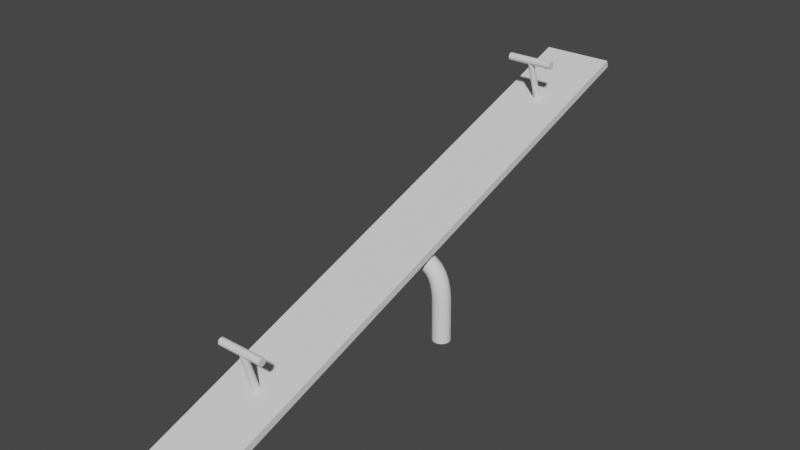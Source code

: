 # Source: SeaSaw.blend  (saved by Blender 3.3.6; exported with 4.5.12 LTS)
import bpy
from mathutils import Matrix  # noqa: F401  (used for matrix-valued properties, if any)

bpy.ops.wm.read_factory_settings(use_empty=True)
scene = bpy.context.scene
scene.name = 'Scene'

# ---- collections
col_collection = bpy.data.collections.new('Collection'); scene.collection.children.link(col_collection)

# ---- node groups
ng_auto_smooth = bpy.data.node_groups.new('Auto Smooth', 'GeometryNodeTree')
_s = ng_auto_smooth.interface.new_socket(name='Geometry', in_out='OUTPUT', socket_type='NodeSocketGeometry')
_s = ng_auto_smooth.interface.new_socket(name='Geometry', in_out='INPUT', socket_type='NodeSocketGeometry')
_s = ng_auto_smooth.interface.new_socket(name='Angle', in_out='INPUT', socket_type='NodeSocketFloat')
_s.subtype = 'ANGLE'
_s.min_value = 0.0
_s.max_value = 3.142
ng_auto_smooth.is_modifier = True
_N = ng_auto_smooth.nodes; _L = ng_auto_smooth.links
n0 = _N.new('NodeGroupOutput'); n0.name = 'Group Output'; n0.location = (480, -100)
n1 = _N.new('NodeGroupInput'); n1.name = 'Group Input'; n1.location = (-420, -300)
n2 = _N.new('NodeGroupInput'); n2.name = 'Group Input.001'; n2.location = (-60, -100)
n3 = _N.new('GeometryNodeSetShadeSmooth'); n3.name = 'Set Shade Smooth'; n3.location = (120, -100)
n3.domain = 'EDGE'
n4 = _N.new('GeometryNodeSetShadeSmooth'); n4.name = 'Set Shade Smooth.001'; n4.location = (300, -100)
n5 = _N.new('GeometryNodeInputMeshEdgeAngle'); n5.name = 'Edge Angle'; n5.location = (-420, -220)
n6 = _N.new('GeometryNodeInputEdgeSmooth'); n6.name = 'Is Edge Smooth'; n6.location = (-60, -160)
n7 = _N.new('GeometryNodeInputShadeSmooth'); n7.name = 'Is Face Smooth'; n7.location = (-240, -340)
n8 = _N.new('FunctionNodeBooleanMath'); n8.name = 'Boolean Math'; n8.location = (-60, -220)
n9 = _N.new('FunctionNodeCompare'); n9.name = 'Compare'; n9.location = (-240, -180)
n9.operation = 'LESS_EQUAL'
_L.new(n5.outputs[0], n9.inputs[0])
_L.new(n4.outputs[0], n0.inputs[0])
_L.new(n1.outputs[1], n9.inputs[1])
_L.new(n9.outputs[0], n8.inputs[0])
_L.new(n7.outputs[0], n8.inputs[1])
_L.new(n2.outputs[0], n3.inputs[0])
_L.new(n6.outputs[0], n3.inputs[1])
_L.new(n3.outputs[0], n4.inputs[0])
_L.new(n8.outputs[0], n3.inputs[2])
n0.is_active_output = True

# ---- world
world_world = bpy.data.worlds.new('World'); scene.world = world_world
world_world.use_nodes = True; world_world.node_tree.nodes.clear()
_N = world_world.node_tree.nodes; _L = world_world.node_tree.links
n0 = _N.new('ShaderNodeOutputWorld'); n0.name = 'World Output'; n0.location = (300, 300)
n1 = _N.new('ShaderNodeBackground'); n1.name = 'Background'; n1.location = (10, 300)
n1.inputs[0].default_value = (0.05088, 0.05088, 0.05088, 1.0)
_L.new(n1.outputs[0], n0.inputs[0])
n0.is_active_output = True
world_world.color = (0.05088, 0.05088, 0.05088)
world_world.use_sun_shadow = False
world_world.sun_shadow_jitter_overblur = 0.0

# ---- meshes
me_cylinder_002 = bpy.data.meshes.new('Cylinder.002')
me_cylinder_002.from_pydata([(0.0007314, 1.006, -0.4128), (0.0007314, 1.006, 1.278), (0.2825, 0.9655, -0.4128), (0.2825, 0.9655, 1.278), (0.5414, 0.8473, -0.4128), (0.5414, 0.8473, 1.278), (0.7565, 0.6609, -0.4128), (0.7565, 0.6609, 1.278), (0.9104, 0.4214, -0.4128), (0.9104, 0.4214, 1.278), (0.9906, 0.1483, -0.4128), (0.9906, 0.1483, 1.278), (0.9906, -0.1363, -0.4128), (0.9906, -0.1363, 1.278), (0.9104, -0.4094, -0.4128), (0.9104, -0.4094, 1.278), (0.7565, -0.6488, -0.4128), (0.7565, -0.6488, 1.278), (0.5414, -0.8352, -0.4128), (0.5414, -0.8352, 1.278), (0.2825, -0.9535, -0.4128), (0.2825, -0.9535, 1.278), (0.0007314, -0.994, -0.4128), (0.0007314, -0.994, 1.278), (-0.281, -0.9535, -0.4128), (-0.281, -0.9535, 1.278), (-0.5399, -0.8352, -0.4128), (-0.5399, -0.8352, 1.278), (-0.755, -0.6488, -0.4128), (-0.755, -0.6488, 1.278), (-0.9089, -0.4094, -0.4128), (-0.9089, -0.4094, 1.278), (-0.9891, -0.1363, -0.4128), (-0.9891, -0.1363, 1.278), (-0.9891, 0.1483, -0.4128), (-0.9891, 0.1483, 1.278), (-0.9089, 0.4214, -0.4128), (-0.9089, 0.4214, 1.278), (-0.755, 0.6609, -0.4128), (-0.755, 0.6609, 1.278), (-0.5399, 0.8473, -0.4128), (-0.5399, 0.8473, 1.278), (-0.281, 0.9655, -0.4128), (-0.281, 0.9655, 1.278), (0.0007314, 1.872, -0.4128), (0.5266, 1.797, -0.4128), (1.01, 1.576, -0.4128), (1.411, 1.228, -0.4128), (1.699, 0.7814, -0.4128), (1.848, 0.2716, -0.4128), (1.848, -0.2596, -0.4128), (1.699, -0.7694, -0.4128), (1.411, -1.216, -0.4128), (1.01, -1.564, -0.4128), (0.5266, -1.785, -0.4128), (0.0007314, -1.86, -0.4128), (-0.5251, -1.785, -0.4128), (-1.008, -1.564, -0.4128), (-1.41, -1.216, -0.4128), (-1.697, -0.7694, -0.4128), (-1.847, -0.2596, -0.4128), (-1.847, 0.2716, -0.4128), (-1.697, 0.7814, -0.4128), (-1.41, 1.228, -0.4128), (-1.008, 1.576, -0.4128), (-0.5251, 1.797, -0.4128), (-0.002194, 1.848, -0.4521), (0.5237, 1.773, -0.4521), (1.007, 1.552, -0.4521), (1.408, 1.204, -0.4521), (1.696, 0.7573, -0.4521), (1.845, 0.2476, -0.4521), (1.845, -0.2837, -0.4521), (1.696, -0.7934, -0.4521), (1.408, -1.24, -0.4521), (1.007, -1.588, -0.4521), (0.5237, -1.809, -0.4521), (-0.002194, -1.885, -0.4521), (-0.528, -1.809, -0.4521), (-1.011, -1.588, -0.4521), (-1.413, -1.24, -0.4521), (-1.7, -0.7934, -0.4521), (-1.85, -0.2837, -0.4521), (-1.85, 0.2476, -0.4521), (-1.7, 0.7573, -0.4521), (-1.413, 1.204, -0.4521), (-1.011, 1.552, -0.4521), (-0.528, 1.773, -0.4521)], [], [(0, 1, 3, 2), (2, 3, 5, 4), (4, 5, 7, 6), (6, 7, 9, 8), (8, 9, 11, 10), (10, 11, 13, 12), (12, 13, 15, 14), (14, 15, 17, 16), (16, 17, 19, 18), (18, 19, 21, 20), (20, 21, 23, 22), (22, 23, 25, 24), (24, 25, 27, 26), (26, 27, 29, 28), (28, 29, 31, 30), (30, 31, 33, 32), (32, 33, 35, 34), (34, 35, 37, 36), (36, 37, 39, 38), (38, 39, 41, 40), (3, 1, 43, 41, 39, 37, 35, 33, 31, 29, 27, 25, 23, 21, 19, 17, 15, 13, 11, 9, 7, 5), (40, 41, 43, 42), (42, 43, 1, 0), (34, 36, 62, 61), (10, 12, 50, 49), (20, 22, 55, 54), (30, 32, 60, 59), (40, 42, 65, 64), (6, 8, 48, 47), (16, 18, 53, 52), (26, 28, 58, 57), (36, 38, 63, 62), (2, 4, 46, 45), (12, 14, 51, 50), (22, 24, 56, 55), (32, 34, 61, 60), (42, 0, 44, 65), (8, 10, 49, 48), (18, 20, 54, 53), (28, 30, 59, 58), (38, 40, 64, 63), (4, 6, 47, 46), (14, 16, 52, 51), (24, 26, 57, 56), (0, 2, 45, 44), (45, 46, 68, 67), (60, 61, 83, 82), (53, 54, 76, 75), (46, 47, 69, 68), (61, 62, 84, 83), (54, 55, 77, 76), (47, 48, 70, 69), (62, 63, 85, 84), (55, 56, 78, 77), (48, 49, 71, 70), (63, 64, 86, 85), (56, 57, 79, 78), (49, 50, 72, 71), (64, 65, 87, 86), (57, 58, 80, 79), (50, 51, 73, 72), (65, 44, 66, 87), (58, 59, 81, 80), (51, 52, 74, 73), (44, 45, 67, 66), (59, 60, 82, 81), (52, 53, 75, 74)])
me_cylinder_002.polygons.foreach_set('use_smooth', [True] * 67)
_uv = me_cylinder_002.uv_layers.new(name='UVMap')
_uv.uv.foreach_set('vector', [1.0, 0.5, 1.0, 1.0, 0.9545, 1.0, 0.9545, 0.5, 0.9545, 0.5, 0.9545, 1.0, 0.9091, 1.0, 0.9091, 0.5, 0.9091, 0.5, 0.9091, 1.0, 0.8636, 1.0, 0.8636, 0.5, 0.8636, 0.5, 0.8636, 1.0, 0.8182, 1.0, 0.8182, 0.5, 0.8182, 0.5, 0.8182, 1.0, 0.7727, 1.0, 0.7727, 0.5, 0.7727, 0.5, 0.7727, 1.0, 0.7273, 1.0, 0.7273, 0.5, 0.7273, 0.5, 0.7273, 1.0, 0.6818, 1.0, 0.6818, 0.5, 0.6818, 0.5, 0.6818, 1.0, 0.6364, 1.0, 0.6364, 0.5, 0.6364, 0.5, 0.6364, 1.0, 0.5909, 1.0, 0.5909, 0.5, 0.5909, 0.5, 0.5909, 1.0, 0.5455, 1.0, 0.5455, 0.5, 0.5455, 0.5, 0.5455, 1.0, 0.5, 1.0, 0.5, 0.5, 0.5, 0.5, 0.5, 1.0, 0.4545, 1.0, 0.4545, 0.5, 0.4545, 0.5, 0.4545, 1.0, 0.4091, 1.0, 0.4091, 0.5, 0.4091, 0.5, 0.4091, 1.0, 0.3636, 1.0, 0.3636, 0.5, 0.3636, 0.5, 0.3636, 1.0, 0.3182, 1.0, 0.3182, 0.5, 0.3182, 0.5, 0.3182, 1.0, 0.2727, 1.0, 0.2727, 0.5, 0.2727, 0.5, 0.2727, 1.0, 0.2273, 1.0, 0.2273, 0.5, 0.2273, 0.5, 0.2273, 1.0, 0.1818, 1.0, 0.1818, 0.5, 0.1818, 0.5, 0.1818, 1.0, 0.1364, 1.0, 0.1364, 0.5, 0.1364, 0.5, 0.1364, 1.0, 0.09091, 1.0, 0.09091, 0.5, 0.3176, 0.4803, 0.25, 0.49, 0.1824, 0.4803, 0.1202, 0.4519, 0.06862, 0.4072, 0.03169, 0.3497, 0.01244, 0.2842, 0.01244, 0.2158, 0.03169, 0.1503, 0.06862, 0.09283, 0.1202, 0.0481, 0.1824, 0.01972, 0.25, 0.01, 0.3176, 0.01972, 0.3798, 0.0481, 0.4314, 0.09283, 0.4683, 0.1503, 0.4876, 0.2158, 0.4876, 0.2842, 0.4683, 0.3497, 0.4314, 0.4072, 0.3798, 0.4519, 0.09091, 0.5, 0.09091, 1.0, 0.04545, 1.0, 0.04545, 0.5, 0.04545, 0.5, 0.04545, 1.0, -2.682e-07, 1.0, -2.682e-07, 0.5, 0.2273, 0.5, 0.1818, 0.5, 0.1818, 0.5, 0.2273, 0.5, 0.7727, 0.5, 0.7273, 0.5, 0.7273, 0.5, 0.7727, 0.5, 0.5455, 0.5, 0.5, 0.5, 0.5, 0.5, 0.5455, 0.5, 0.3182, 0.5, 0.2727, 0.5, 0.2727, 0.5, 0.3182, 0.5, 0.09091, 0.5, 0.04545, 0.5, 0.04545, 0.5, 0.09091, 0.5, 0.8636, 0.5, 0.8182, 0.5, 0.8182, 0.5, 0.8636, 0.5, 0.6364, 0.5, 0.5909, 0.5, 0.5909, 0.5, 0.6364, 0.5, 0.4091, 0.5, 0.3636, 0.5, 0.3636, 0.5, 0.4091, 0.5, 0.1818, 0.5, 0.1364, 0.5, 0.1364, 0.5, 0.1818, 0.5, 0.9545, 0.5, 0.9091, 0.5, 0.9091, 0.5, 0.9545, 0.5, 0.7273, 0.5, 0.6818, 0.5, 0.6818, 0.5, 0.7273, 0.5, 0.5, 0.5, 0.4545, 0.5, 0.4545, 0.5, 0.5, 0.5, 0.2727, 0.5, 0.2273, 0.5, 0.2273, 0.5, 0.2727, 0.5, 0.04545, 0.5, -2.682e-07, 0.5, -2.682e-07, 0.5, 0.04545, 0.5, 0.8182, 0.5, 0.7727, 0.5, 0.7727, 0.5, 0.8182, 0.5, 0.5909, 0.5, 0.5455, 0.5, 0.5455, 0.5, 0.5909, 0.5, 0.3636, 0.5, 0.3182, 0.5, 0.3182, 0.5, 0.3636, 0.5, 0.1364, 0.5, 0.09091, 0.5, 0.09091, 0.5, 0.1364, 0.5, 0.9091, 0.5, 0.8636, 0.5, 0.8636, 0.5, 0.9091, 0.5, 0.6818, 0.5, 0.6364, 0.5, 0.6364, 0.5, 0.6818, 0.5, 0.4545, 0.5, 0.4091, 0.5, 0.4091, 0.5, 0.4545, 0.5, 1.0, 0.5, 0.9545, 0.5, 0.9545, 0.5, 1.0, 0.5, 0.9545, 0.5, 0.9091, 0.5, 0.9091, 0.5, 0.9545, 0.5, 0.2727, 0.5, 0.2273, 0.5, 0.2273, 0.5, 0.2727, 0.5, 0.5909, 0.5, 0.5455, 0.5, 0.5455, 0.5, 0.5909, 0.5, 0.9091, 0.5, 0.8636, 0.5, 0.8636, 0.5, 0.9091, 0.5, 0.2273, 0.5, 0.1818, 0.5, 0.1818, 0.5, 0.2273, 0.5, 0.5455, 0.5, 0.5, 0.5, 0.5, 0.5, 0.5455, 0.5, 0.8636, 0.5, 0.8182, 0.5, 0.8182, 0.5, 0.8636, 0.5, 0.1818, 0.5, 0.1364, 0.5, 0.1364, 0.5, 0.1818, 0.5, 0.5, 0.5, 0.4545, 0.5, 0.4545, 0.5, 0.5, 0.5, 0.8182, 0.5, 0.7727, 0.5, 0.7727, 0.5, 0.8182, 0.5, 0.1364, 0.5, 0.09091, 0.5, 0.09091, 0.5, 0.1364, 0.5, 0.4545, 0.5, 0.4091, 0.5, 0.4091, 0.5, 0.4545, 0.5, 0.7727, 0.5, 0.7273, 0.5, 0.7273, 0.5, 0.7727, 0.5, 0.09091, 0.5, 0.04545, 0.5, 0.04545, 0.5, 0.09091, 0.5, 0.4091, 0.5, 0.3636, 0.5, 0.3636, 0.5, 0.4091, 0.5, 0.7273, 0.5, 0.6818, 0.5, 0.6818, 0.5, 0.7273, 0.5, 0.04545, 0.5, -2.682e-07, 0.5, -2.682e-07, 0.5, 0.04545, 0.5, 0.3636, 0.5, 0.3182, 0.5, 0.3182, 0.5, 0.3636, 0.5, 0.6818, 0.5, 0.6364, 0.5, 0.6364, 0.5, 0.6818, 0.5, 1.0, 0.5, 0.9545, 0.5, 0.9545, 0.5, 1.0, 0.5, 0.3182, 0.5, 0.2727, 0.5, 0.2727, 0.5, 0.3182, 0.5, 0.6364, 0.5, 0.5909, 0.5, 0.5909, 0.5, 0.6364, 0.5])
me_cylinder_002.update()
me_cylinder_003 = bpy.data.meshes.new('Cylinder.003')
me_cylinder_003.from_pydata([(-1.219e-08, 1.0, -1.0), (-1.219e-08, 1.0, 1.0), (0.2817, 0.9595, -1.0), (0.2817, 0.9595, 1.0), (0.5406, 0.8413, -1.0), (0.5406, 0.8413, 1.0), (0.7557, 0.6549, -1.0), (0.7557, 0.6549, 1.0), (0.9096, 0.4154, -1.0), (0.9096, 0.4154, 1.0), (0.9898, 0.1423, -1.0), (0.9898, 0.1423, 1.0), (0.9898, -0.1423, -1.0), (0.9898, -0.1423, 1.0), (0.9096, -0.4154, -1.0), (0.9096, -0.4154, 1.0), (0.7557, -0.6549, -1.0), (0.7557, -0.6549, 1.0), (0.5406, -0.8413, -1.0), (0.5406, -0.8413, 1.0), (0.2817, -0.9595, -1.0), (0.2817, -0.9595, 1.0), (-1.219e-08, -1.0, -1.0), (-1.219e-08, -1.0, 1.0), (-0.2817, -0.9595, -1.0), (-0.2817, -0.9595, 1.0), (-0.5406, -0.8413, -1.0), (-0.5406, -0.8413, 1.0), (-0.7557, -0.6549, -1.0), (-0.7557, -0.6549, 1.0), (-0.9096, -0.4154, -1.0), (-0.9096, -0.4154, 1.0), (-0.9898, -0.1423, -1.0), (-0.9898, -0.1423, 1.0), (-0.9898, 0.1423, -1.0), (-0.9898, 0.1423, 1.0), (-0.9096, 0.4154, -1.0), (-0.9096, 0.4154, 1.0), (-0.7557, 0.6549, -1.0), (-0.7557, 0.6549, 1.0), (-0.5406, 0.8413, -1.0), (-0.5406, 0.8413, 1.0), (-0.2817, 0.9595, -1.0), (-0.2817, 0.9595, 1.0)], [], [(0, 1, 3, 2), (2, 3, 5, 4), (4, 5, 7, 6), (6, 7, 9, 8), (8, 9, 11, 10), (10, 11, 13, 12), (12, 13, 15, 14), (14, 15, 17, 16), (16, 17, 19, 18), (18, 19, 21, 20), (20, 21, 23, 22), (22, 23, 25, 24), (24, 25, 27, 26), (26, 27, 29, 28), (28, 29, 31, 30), (30, 31, 33, 32), (32, 33, 35, 34), (34, 35, 37, 36), (36, 37, 39, 38), (38, 39, 41, 40), (3, 1, 43, 41, 39, 37, 35, 33, 31, 29, 27, 25, 23, 21, 19, 17, 15, 13, 11, 9, 7, 5), (40, 41, 43, 42), (42, 43, 1, 0), (0, 2, 4, 6, 8, 10, 12, 14, 16, 18, 20, 22, 24, 26, 28, 30, 32, 34, 36, 38, 40, 42)])
me_cylinder_003.polygons.foreach_set('use_smooth', [True] * 24)
_uv = me_cylinder_003.uv_layers.new(name='UVMap')
_uv.uv.foreach_set('vector', [1.0, 0.5, 1.0, 1.0, 0.9545, 1.0, 0.9545, 0.5, 0.9545, 0.5, 0.9545, 1.0, 0.9091, 1.0, 0.9091, 0.5, 0.9091, 0.5, 0.9091, 1.0, 0.8636, 1.0, 0.8636, 0.5, 0.8636, 0.5, 0.8636, 1.0, 0.8182, 1.0, 0.8182, 0.5, 0.8182, 0.5, 0.8182, 1.0, 0.7727, 1.0, 0.7727, 0.5, 0.7727, 0.5, 0.7727, 1.0, 0.7273, 1.0, 0.7273, 0.5, 0.7273, 0.5, 0.7273, 1.0, 0.6818, 1.0, 0.6818, 0.5, 0.6818, 0.5, 0.6818, 1.0, 0.6364, 1.0, 0.6364, 0.5, 0.6364, 0.5, 0.6364, 1.0, 0.5909, 1.0, 0.5909, 0.5, 0.5909, 0.5, 0.5909, 1.0, 0.5455, 1.0, 0.5455, 0.5, 0.5455, 0.5, 0.5455, 1.0, 0.5, 1.0, 0.5, 0.5, 0.5, 0.5, 0.5, 1.0, 0.4545, 1.0, 0.4545, 0.5, 0.4545, 0.5, 0.4545, 1.0, 0.4091, 1.0, 0.4091, 0.5, 0.4091, 0.5, 0.4091, 1.0, 0.3636, 1.0, 0.3636, 0.5, 0.3636, 0.5, 0.3636, 1.0, 0.3182, 1.0, 0.3182, 0.5, 0.3182, 0.5, 0.3182, 1.0, 0.2727, 1.0, 0.2727, 0.5, 0.2727, 0.5, 0.2727, 1.0, 0.2273, 1.0, 0.2273, 0.5, 0.2273, 0.5, 0.2273, 1.0, 0.1818, 1.0, 0.1818, 0.5, 0.1818, 0.5, 0.1818, 1.0, 0.1364, 1.0, 0.1364, 0.5, 0.1364, 0.5, 0.1364, 1.0, 0.09091, 1.0, 0.09091, 0.5, 0.3176, 0.4803, 0.25, 0.49, 0.1824, 0.4803, 0.1202, 0.4519, 0.06862, 0.4072, 0.03169, 0.3497, 0.01244, 0.2842, 0.01244, 0.2158, 0.03169, 0.1503, 0.06862, 0.09283, 0.1202, 0.0481, 0.1824, 0.01972, 0.25, 0.01, 0.3176, 0.01972, 0.3798, 0.0481, 0.4314, 0.09283, 0.4683, 0.1503, 0.4876, 0.2158, 0.4876, 0.2842, 0.4683, 0.3497, 0.4314, 0.4072, 0.3798, 0.4519, 0.09091, 0.5, 0.09091, 1.0, 0.04545, 1.0, 0.04545, 0.5, 0.04545, 0.5, 0.04545, 1.0, -2.682e-07, 1.0, -2.682e-07, 0.5, 0.75, 0.49, 0.8176, 0.4803, 0.8798, 0.4519, 0.9314, 0.4072, 0.9683, 0.3497, 0.9876, 0.2842, 0.9876, 0.2158, 0.9683, 0.1503, 0.9314, 0.09283, 0.8798, 0.0481, 0.8176, 0.01972, 0.75, 0.01, 0.6824, 0.01972, 0.6202, 0.0481, 0.5686, 0.09283, 0.5317, 0.1503, 0.5124, 0.2158, 0.5124, 0.2842, 0.5317, 0.3497, 0.5686, 0.4072, 0.6202, 0.4519, 0.6824, 0.4803])
me_cylinder_003.update()
me_cylinder_006 = bpy.data.meshes.new('Cylinder.006')
me_cylinder_006.from_pydata([(0.0007314, 1.006, -0.4128), (0.0007314, 1.006, 1.278), (0.2825, 0.9655, -0.4128), (0.2825, 0.9655, 1.278), (0.5414, 0.8473, -0.4128), (0.5414, 0.8473, 1.278), (0.7565, 0.6609, -0.4128), (0.7565, 0.6609, 1.278), (0.9104, 0.4214, -0.4128), (0.9104, 0.4214, 1.278), (0.9906, 0.1483, -0.4128), (0.9906, 0.1483, 1.278), (0.9906, -0.1363, -0.4128), (0.9906, -0.1363, 1.278), (0.9104, -0.4094, -0.4128), (0.9104, -0.4094, 1.278), (0.7565, -0.6488, -0.4128), (0.7565, -0.6488, 1.278), (0.5414, -0.8352, -0.4128), (0.5414, -0.8352, 1.278), (0.2825, -0.9535, -0.4128), (0.2825, -0.9535, 1.278), (0.0007314, -0.994, -0.4128), (0.0007314, -0.994, 1.278), (-0.281, -0.9535, -0.4128), (-0.281, -0.9535, 1.278), (-0.5399, -0.8352, -0.4128), (-0.5399, -0.8352, 1.278), (-0.755, -0.6488, -0.4128), (-0.755, -0.6488, 1.278), (-0.9089, -0.4094, -0.4128), (-0.9089, -0.4094, 1.278), (-0.9891, -0.1363, -0.4128), (-0.9891, -0.1363, 1.278), (-0.9891, 0.1483, -0.4128), (-0.9891, 0.1483, 1.278), (-0.9089, 0.4214, -0.4128), (-0.9089, 0.4214, 1.278), (-0.755, 0.6609, -0.4128), (-0.755, 0.6609, 1.278), (-0.5399, 0.8473, -0.4128), (-0.5399, 0.8473, 1.278), (-0.281, 0.9655, -0.4128), (-0.281, 0.9655, 1.278), (0.0007314, 1.872, -0.4128), (0.5266, 1.797, -0.4128), (1.01, 1.576, -0.4128), (1.411, 1.228, -0.4128), (1.699, 0.7814, -0.4128), (1.848, 0.2716, -0.4128), (1.848, -0.2596, -0.4128), (1.699, -0.7694, -0.4128), (1.411, -1.216, -0.4128), (1.01, -1.564, -0.4128), (0.5266, -1.785, -0.4128), (0.0007314, -1.86, -0.4128), (-0.5251, -1.785, -0.4128), (-1.008, -1.564, -0.4128), (-1.41, -1.216, -0.4128), (-1.697, -0.7694, -0.4128), (-1.847, -0.2596, -0.4128), (-1.847, 0.2716, -0.4128), (-1.697, 0.7814, -0.4128), (-1.41, 1.228, -0.4128), (-1.008, 1.576, -0.4128), (-0.5251, 1.797, -0.4128), (-0.002194, 1.848, -0.4521), (0.5237, 1.773, -0.4521), (1.007, 1.552, -0.4521), (1.408, 1.204, -0.4521), (1.696, 0.7573, -0.4521), (1.845, 0.2476, -0.4521), (1.845, -0.2837, -0.4521), (1.696, -0.7934, -0.4521), (1.408, -1.24, -0.4521), (1.007, -1.588, -0.4521), (0.5237, -1.809, -0.4521), (-0.002194, -1.885, -0.4521), (-0.528, -1.809, -0.4521), (-1.011, -1.588, -0.4521), (-1.413, -1.24, -0.4521), (-1.7, -0.7934, -0.4521), (-1.85, -0.2837, -0.4521), (-1.85, 0.2476, -0.4521), (-1.7, 0.7573, -0.4521), (-1.413, 1.204, -0.4521), (-1.011, 1.552, -0.4521), (-0.528, 1.773, -0.4521)], [], [(0, 1, 3, 2), (2, 3, 5, 4), (4, 5, 7, 6), (6, 7, 9, 8), (8, 9, 11, 10), (10, 11, 13, 12), (12, 13, 15, 14), (14, 15, 17, 16), (16, 17, 19, 18), (18, 19, 21, 20), (20, 21, 23, 22), (22, 23, 25, 24), (24, 25, 27, 26), (26, 27, 29, 28), (28, 29, 31, 30), (30, 31, 33, 32), (32, 33, 35, 34), (34, 35, 37, 36), (36, 37, 39, 38), (38, 39, 41, 40), (3, 1, 43, 41, 39, 37, 35, 33, 31, 29, 27, 25, 23, 21, 19, 17, 15, 13, 11, 9, 7, 5), (40, 41, 43, 42), (42, 43, 1, 0), (34, 36, 62, 61), (10, 12, 50, 49), (20, 22, 55, 54), (30, 32, 60, 59), (40, 42, 65, 64), (6, 8, 48, 47), (16, 18, 53, 52), (26, 28, 58, 57), (36, 38, 63, 62), (2, 4, 46, 45), (12, 14, 51, 50), (22, 24, 56, 55), (32, 34, 61, 60), (42, 0, 44, 65), (8, 10, 49, 48), (18, 20, 54, 53), (28, 30, 59, 58), (38, 40, 64, 63), (4, 6, 47, 46), (14, 16, 52, 51), (24, 26, 57, 56), (0, 2, 45, 44), (45, 46, 68, 67), (60, 61, 83, 82), (53, 54, 76, 75), (46, 47, 69, 68), (61, 62, 84, 83), (54, 55, 77, 76), (47, 48, 70, 69), (62, 63, 85, 84), (55, 56, 78, 77), (48, 49, 71, 70), (63, 64, 86, 85), (56, 57, 79, 78), (49, 50, 72, 71), (64, 65, 87, 86), (57, 58, 80, 79), (50, 51, 73, 72), (65, 44, 66, 87), (58, 59, 81, 80), (51, 52, 74, 73), (44, 45, 67, 66), (59, 60, 82, 81), (52, 53, 75, 74)])
me_cylinder_006.polygons.foreach_set('use_smooth', [True] * 67)
_uv = me_cylinder_006.uv_layers.new(name='UVMap')
_uv.uv.foreach_set('vector', [1.0, 0.5, 1.0, 1.0, 0.9545, 1.0, 0.9545, 0.5, 0.9545, 0.5, 0.9545, 1.0, 0.9091, 1.0, 0.9091, 0.5, 0.9091, 0.5, 0.9091, 1.0, 0.8636, 1.0, 0.8636, 0.5, 0.8636, 0.5, 0.8636, 1.0, 0.8182, 1.0, 0.8182, 0.5, 0.8182, 0.5, 0.8182, 1.0, 0.7727, 1.0, 0.7727, 0.5, 0.7727, 0.5, 0.7727, 1.0, 0.7273, 1.0, 0.7273, 0.5, 0.7273, 0.5, 0.7273, 1.0, 0.6818, 1.0, 0.6818, 0.5, 0.6818, 0.5, 0.6818, 1.0, 0.6364, 1.0, 0.6364, 0.5, 0.6364, 0.5, 0.6364, 1.0, 0.5909, 1.0, 0.5909, 0.5, 0.5909, 0.5, 0.5909, 1.0, 0.5455, 1.0, 0.5455, 0.5, 0.5455, 0.5, 0.5455, 1.0, 0.5, 1.0, 0.5, 0.5, 0.5, 0.5, 0.5, 1.0, 0.4545, 1.0, 0.4545, 0.5, 0.4545, 0.5, 0.4545, 1.0, 0.4091, 1.0, 0.4091, 0.5, 0.4091, 0.5, 0.4091, 1.0, 0.3636, 1.0, 0.3636, 0.5, 0.3636, 0.5, 0.3636, 1.0, 0.3182, 1.0, 0.3182, 0.5, 0.3182, 0.5, 0.3182, 1.0, 0.2727, 1.0, 0.2727, 0.5, 0.2727, 0.5, 0.2727, 1.0, 0.2273, 1.0, 0.2273, 0.5, 0.2273, 0.5, 0.2273, 1.0, 0.1818, 1.0, 0.1818, 0.5, 0.1818, 0.5, 0.1818, 1.0, 0.1364, 1.0, 0.1364, 0.5, 0.1364, 0.5, 0.1364, 1.0, 0.09091, 1.0, 0.09091, 0.5, 0.3176, 0.4803, 0.25, 0.49, 0.1824, 0.4803, 0.1202, 0.4519, 0.06862, 0.4072, 0.03169, 0.3497, 0.01244, 0.2842, 0.01244, 0.2158, 0.03169, 0.1503, 0.06862, 0.09283, 0.1202, 0.0481, 0.1824, 0.01972, 0.25, 0.01, 0.3176, 0.01972, 0.3798, 0.0481, 0.4314, 0.09283, 0.4683, 0.1503, 0.4876, 0.2158, 0.4876, 0.2842, 0.4683, 0.3497, 0.4314, 0.4072, 0.3798, 0.4519, 0.09091, 0.5, 0.09091, 1.0, 0.04545, 1.0, 0.04545, 0.5, 0.04545, 0.5, 0.04545, 1.0, -2.682e-07, 1.0, -2.682e-07, 0.5, 0.2273, 0.5, 0.1818, 0.5, 0.1818, 0.5, 0.2273, 0.5, 0.7727, 0.5, 0.7273, 0.5, 0.7273, 0.5, 0.7727, 0.5, 0.5455, 0.5, 0.5, 0.5, 0.5, 0.5, 0.5455, 0.5, 0.3182, 0.5, 0.2727, 0.5, 0.2727, 0.5, 0.3182, 0.5, 0.09091, 0.5, 0.04545, 0.5, 0.04545, 0.5, 0.09091, 0.5, 0.8636, 0.5, 0.8182, 0.5, 0.8182, 0.5, 0.8636, 0.5, 0.6364, 0.5, 0.5909, 0.5, 0.5909, 0.5, 0.6364, 0.5, 0.4091, 0.5, 0.3636, 0.5, 0.3636, 0.5, 0.4091, 0.5, 0.1818, 0.5, 0.1364, 0.5, 0.1364, 0.5, 0.1818, 0.5, 0.9545, 0.5, 0.9091, 0.5, 0.9091, 0.5, 0.9545, 0.5, 0.7273, 0.5, 0.6818, 0.5, 0.6818, 0.5, 0.7273, 0.5, 0.5, 0.5, 0.4545, 0.5, 0.4545, 0.5, 0.5, 0.5, 0.2727, 0.5, 0.2273, 0.5, 0.2273, 0.5, 0.2727, 0.5, 0.04545, 0.5, -2.682e-07, 0.5, -2.682e-07, 0.5, 0.04545, 0.5, 0.8182, 0.5, 0.7727, 0.5, 0.7727, 0.5, 0.8182, 0.5, 0.5909, 0.5, 0.5455, 0.5, 0.5455, 0.5, 0.5909, 0.5, 0.3636, 0.5, 0.3182, 0.5, 0.3182, 0.5, 0.3636, 0.5, 0.1364, 0.5, 0.09091, 0.5, 0.09091, 0.5, 0.1364, 0.5, 0.9091, 0.5, 0.8636, 0.5, 0.8636, 0.5, 0.9091, 0.5, 0.6818, 0.5, 0.6364, 0.5, 0.6364, 0.5, 0.6818, 0.5, 0.4545, 0.5, 0.4091, 0.5, 0.4091, 0.5, 0.4545, 0.5, 1.0, 0.5, 0.9545, 0.5, 0.9545, 0.5, 1.0, 0.5, 0.9545, 0.5, 0.9091, 0.5, 0.9091, 0.5, 0.9545, 0.5, 0.2727, 0.5, 0.2273, 0.5, 0.2273, 0.5, 0.2727, 0.5, 0.5909, 0.5, 0.5455, 0.5, 0.5455, 0.5, 0.5909, 0.5, 0.9091, 0.5, 0.8636, 0.5, 0.8636, 0.5, 0.9091, 0.5, 0.2273, 0.5, 0.1818, 0.5, 0.1818, 0.5, 0.2273, 0.5, 0.5455, 0.5, 0.5, 0.5, 0.5, 0.5, 0.5455, 0.5, 0.8636, 0.5, 0.8182, 0.5, 0.8182, 0.5, 0.8636, 0.5, 0.1818, 0.5, 0.1364, 0.5, 0.1364, 0.5, 0.1818, 0.5, 0.5, 0.5, 0.4545, 0.5, 0.4545, 0.5, 0.5, 0.5, 0.8182, 0.5, 0.7727, 0.5, 0.7727, 0.5, 0.8182, 0.5, 0.1364, 0.5, 0.09091, 0.5, 0.09091, 0.5, 0.1364, 0.5, 0.4545, 0.5, 0.4091, 0.5, 0.4091, 0.5, 0.4545, 0.5, 0.7727, 0.5, 0.7273, 0.5, 0.7273, 0.5, 0.7727, 0.5, 0.09091, 0.5, 0.04545, 0.5, 0.04545, 0.5, 0.09091, 0.5, 0.4091, 0.5, 0.3636, 0.5, 0.3636, 0.5, 0.4091, 0.5, 0.7273, 0.5, 0.6818, 0.5, 0.6818, 0.5, 0.7273, 0.5, 0.04545, 0.5, -2.682e-07, 0.5, -2.682e-07, 0.5, 0.04545, 0.5, 0.3636, 0.5, 0.3182, 0.5, 0.3182, 0.5, 0.3636, 0.5, 0.6818, 0.5, 0.6364, 0.5, 0.6364, 0.5, 0.6818, 0.5, 1.0, 0.5, 0.9545, 0.5, 0.9545, 0.5, 1.0, 0.5, 0.3182, 0.5, 0.2727, 0.5, 0.2727, 0.5, 0.3182, 0.5, 0.6364, 0.5, 0.5909, 0.5, 0.5909, 0.5, 0.6364, 0.5])
me_cylinder_006.update()
me_cylinder_007 = bpy.data.meshes.new('Cylinder.007')
me_cylinder_007.from_pydata([(-1.219e-08, 1.0, -1.0), (-1.219e-08, 1.0, 1.0), (0.2817, 0.9595, -1.0), (0.2817, 0.9595, 1.0), (0.5406, 0.8413, -1.0), (0.5406, 0.8413, 1.0), (0.7557, 0.6549, -1.0), (0.7557, 0.6549, 1.0), (0.9096, 0.4154, -1.0), (0.9096, 0.4154, 1.0), (0.9898, 0.1423, -1.0), (0.9898, 0.1423, 1.0), (0.9898, -0.1423, -1.0), (0.9898, -0.1423, 1.0), (0.9096, -0.4154, -1.0), (0.9096, -0.4154, 1.0), (0.7557, -0.6549, -1.0), (0.7557, -0.6549, 1.0), (0.5406, -0.8413, -1.0), (0.5406, -0.8413, 1.0), (0.2817, -0.9595, -1.0), (0.2817, -0.9595, 1.0), (-1.219e-08, -1.0, -1.0), (-1.219e-08, -1.0, 1.0), (-0.2817, -0.9595, -1.0), (-0.2817, -0.9595, 1.0), (-0.5406, -0.8413, -1.0), (-0.5406, -0.8413, 1.0), (-0.7557, -0.6549, -1.0), (-0.7557, -0.6549, 1.0), (-0.9096, -0.4154, -1.0), (-0.9096, -0.4154, 1.0), (-0.9898, -0.1423, -1.0), (-0.9898, -0.1423, 1.0), (-0.9898, 0.1423, -1.0), (-0.9898, 0.1423, 1.0), (-0.9096, 0.4154, -1.0), (-0.9096, 0.4154, 1.0), (-0.7557, 0.6549, -1.0), (-0.7557, 0.6549, 1.0), (-0.5406, 0.8413, -1.0), (-0.5406, 0.8413, 1.0), (-0.2817, 0.9595, -1.0), (-0.2817, 0.9595, 1.0)], [], [(0, 1, 3, 2), (2, 3, 5, 4), (4, 5, 7, 6), (6, 7, 9, 8), (8, 9, 11, 10), (10, 11, 13, 12), (12, 13, 15, 14), (14, 15, 17, 16), (16, 17, 19, 18), (18, 19, 21, 20), (20, 21, 23, 22), (22, 23, 25, 24), (24, 25, 27, 26), (26, 27, 29, 28), (28, 29, 31, 30), (30, 31, 33, 32), (32, 33, 35, 34), (34, 35, 37, 36), (36, 37, 39, 38), (38, 39, 41, 40), (3, 1, 43, 41, 39, 37, 35, 33, 31, 29, 27, 25, 23, 21, 19, 17, 15, 13, 11, 9, 7, 5), (40, 41, 43, 42), (42, 43, 1, 0), (0, 2, 4, 6, 8, 10, 12, 14, 16, 18, 20, 22, 24, 26, 28, 30, 32, 34, 36, 38, 40, 42)])
me_cylinder_007.polygons.foreach_set('use_smooth', [True] * 24)
_uv = me_cylinder_007.uv_layers.new(name='UVMap')
_uv.uv.foreach_set('vector', [1.0, 0.5, 1.0, 1.0, 0.9545, 1.0, 0.9545, 0.5, 0.9545, 0.5, 0.9545, 1.0, 0.9091, 1.0, 0.9091, 0.5, 0.9091, 0.5, 0.9091, 1.0, 0.8636, 1.0, 0.8636, 0.5, 0.8636, 0.5, 0.8636, 1.0, 0.8182, 1.0, 0.8182, 0.5, 0.8182, 0.5, 0.8182, 1.0, 0.7727, 1.0, 0.7727, 0.5, 0.7727, 0.5, 0.7727, 1.0, 0.7273, 1.0, 0.7273, 0.5, 0.7273, 0.5, 0.7273, 1.0, 0.6818, 1.0, 0.6818, 0.5, 0.6818, 0.5, 0.6818, 1.0, 0.6364, 1.0, 0.6364, 0.5, 0.6364, 0.5, 0.6364, 1.0, 0.5909, 1.0, 0.5909, 0.5, 0.5909, 0.5, 0.5909, 1.0, 0.5455, 1.0, 0.5455, 0.5, 0.5455, 0.5, 0.5455, 1.0, 0.5, 1.0, 0.5, 0.5, 0.5, 0.5, 0.5, 1.0, 0.4545, 1.0, 0.4545, 0.5, 0.4545, 0.5, 0.4545, 1.0, 0.4091, 1.0, 0.4091, 0.5, 0.4091, 0.5, 0.4091, 1.0, 0.3636, 1.0, 0.3636, 0.5, 0.3636, 0.5, 0.3636, 1.0, 0.3182, 1.0, 0.3182, 0.5, 0.3182, 0.5, 0.3182, 1.0, 0.2727, 1.0, 0.2727, 0.5, 0.2727, 0.5, 0.2727, 1.0, 0.2273, 1.0, 0.2273, 0.5, 0.2273, 0.5, 0.2273, 1.0, 0.1818, 1.0, 0.1818, 0.5, 0.1818, 0.5, 0.1818, 1.0, 0.1364, 1.0, 0.1364, 0.5, 0.1364, 0.5, 0.1364, 1.0, 0.09091, 1.0, 0.09091, 0.5, 0.3176, 0.4803, 0.25, 0.49, 0.1824, 0.4803, 0.1202, 0.4519, 0.06862, 0.4072, 0.03169, 0.3497, 0.01244, 0.2842, 0.01244, 0.2158, 0.03169, 0.1503, 0.06862, 0.09283, 0.1202, 0.0481, 0.1824, 0.01972, 0.25, 0.01, 0.3176, 0.01972, 0.3798, 0.0481, 0.4314, 0.09283, 0.4683, 0.1503, 0.4876, 0.2158, 0.4876, 0.2842, 0.4683, 0.3497, 0.4314, 0.4072, 0.3798, 0.4519, 0.09091, 0.5, 0.09091, 1.0, 0.04545, 1.0, 0.04545, 0.5, 0.04545, 0.5, 0.04545, 1.0, -2.682e-07, 1.0, -2.682e-07, 0.5, 0.75, 0.49, 0.8176, 0.4803, 0.8798, 0.4519, 0.9314, 0.4072, 0.9683, 0.3497, 0.9876, 0.2842, 0.9876, 0.2158, 0.9683, 0.1503, 0.9314, 0.09283, 0.8798, 0.0481, 0.8176, 0.01972, 0.75, 0.01, 0.6824, 0.01972, 0.6202, 0.0481, 0.5686, 0.09283, 0.5317, 0.1503, 0.5124, 0.2158, 0.5124, 0.2842, 0.5317, 0.3497, 0.5686, 0.4072, 0.6202, 0.4519, 0.6824, 0.4803])
me_cylinder_007.update()
me_beziercurve_001 = bpy.data.meshes.new('BezierCurve.001')
me_beziercurve_001.from_pydata([(-0.2784, 0.2054, -1.806e-07), (-0.2744, 0.2052, -0.02813), (-0.2626, 0.2046, -0.05398), (-0.244, 0.2037, -0.07546), (-0.2201, 0.2025, -0.09082), (-0.1929, 0.2011, -0.09883), (-0.1645, 0.1997, -0.09883), (-0.1373, 0.1983, -0.09082), (-0.1134, 0.1971, -0.07546), (-0.09482, 0.1962, -0.05398), (-0.08303, 0.1956, -0.02813), (-0.07899, 0.1954, 8.765e-08), (-0.08303, 0.1956, 0.02813), (-0.09482, 0.1962, 0.05398), (-0.1134, 0.1971, 0.07546), (-0.1373, 0.1983, 0.09082), (-0.1645, 0.1997, 0.09883), (-0.1929, 0.2011, 0.09883), (-0.2201, 0.2025, 0.09082), (-0.244, 0.2037, 0.07546), (-0.2626, 0.2046, 0.05398), (-0.2744, 0.2052, 0.02813), (-0.265, 0.2047, 0.02536), (-0.2543, 0.2042, 0.04866), (-0.2376, 0.2033, 0.06802), (-0.2161, 0.2023, 0.08187), (-0.1915, 0.201, 0.08908), (-0.1659, 0.1998, 0.08908), (-0.1414, 0.1985, 0.08187), (-0.1198, 0.1975, 0.06802), (-0.1031, 0.1966, 0.04866), (-0.09246, 0.1961, 0.02536), (-0.08882, 0.1959, 7.629e-08), (-0.09246, 0.1961, -0.02536), (-0.1031, 0.1966, -0.04866), (-0.1198, 0.1975, -0.06802), (-0.1414, 0.1985, -0.08187), (-0.1659, 0.1998, -0.08908), (-0.1915, 0.201, -0.08908), (-0.216, 0.2023, -0.08187), (-0.2376, 0.2033, -0.06802), (-0.2543, 0.2042, -0.04866), (-0.265, 0.2047, -0.02536), (-0.2686, 0.2049, -1.655e-07), (-0.2522, 0.3001, 0.02536), (-0.2419, 0.2976, 0.04866), (-0.2256, 0.2936, 0.06802), (-0.2047, 0.2884, 0.08187), (-0.1808, 0.2825, 0.08908), (-0.1559, 0.2764, 0.08908), (-0.1321, 0.2705, 0.08187), (-0.1111, 0.2654, 0.06802), (-0.09484, 0.2614, 0.04866), (-0.08451, 0.2588, 0.02536), (-0.08097, 0.258, 8.256e-08), (-0.08451, 0.2588, -0.02536), (-0.09484, 0.2614, -0.04866), (-0.1111, 0.2654, -0.06802), (-0.1321, 0.2705, -0.08187), (-0.1559, 0.2764, -0.08908), (-0.1808, 0.2825, -0.08908), (-0.2047, 0.2884, -0.08187), (-0.2256, 0.2936, -0.06802), (-0.2419, 0.2976, -0.04866), (-0.2522, 0.3001, -0.02536), (-0.2557, 0.301, -1.577e-07), (-0.2211, 0.3837, 0.02536), (-0.2118, 0.3787, 0.04866), (-0.197, 0.3708, 0.06802), (-0.178, 0.3606, 0.08187), (-0.1563, 0.349, 0.08908), (-0.1337, 0.337, 0.08908), (-0.112, 0.3254, 0.08187), (-0.093, 0.3152, 0.06802), (-0.07821, 0.3073, 0.04866), (-0.06882, 0.3023, 0.02536), (-0.06561, 0.3006, 8.672e-08), (-0.06882, 0.3023, -0.02536), (-0.07821, 0.3073, -0.04866), (-0.093, 0.3152, -0.06802), (-0.112, 0.3254, -0.08187), (-0.1337, 0.337, -0.08908), (-0.1563, 0.349, -0.08908), (-0.178, 0.3606, -0.08187), (-0.197, 0.3708, -0.06802), (-0.2118, 0.3787, -0.04866), (-0.2211, 0.3837, -0.02536), (-0.2244, 0.3854, -1.489e-07), (-0.1708, 0.4529, 0.02536), (-0.1631, 0.4454, 0.04866), (-0.1511, 0.4338, 0.06802), (-0.1357, 0.4187, 0.08187), (-0.118, 0.4016, 0.08908), (-0.09967, 0.3837, 0.08908), (-0.08205, 0.3666, 0.08187), (-0.0666, 0.3516, 0.06802), (-0.05457, 0.3399, 0.04866), (-0.04694, 0.3325, 0.02536), (-0.04433, 0.3299, 9.483e-08), (-0.04694, 0.3325, -0.02536), (-0.05457, 0.3399, -0.04866), (-0.0666, 0.3516, -0.06802), (-0.08205, 0.3666, -0.08187), (-0.09967, 0.3837, -0.08908), (-0.118, 0.4016, -0.08908), (-0.1357, 0.4187, -0.08187), (-0.1511, 0.4338, -0.06802), (-0.1631, 0.4454, -0.04866), (-0.1708, 0.4529, -0.02536), (-0.1734, 0.4554, -1.417e-07), (-0.1044, 0.5043, 0.02536), (-0.09898, 0.4952, 0.04866), (-0.0904, 0.4808, 0.06802), (-0.07937, 0.4623, 0.08187), (-0.06679, 0.4412, 0.08908), (-0.05367, 0.4192, 0.08908), (-0.04109, 0.398, 0.08187), (-0.03006, 0.3795, 0.06802), (-0.02148, 0.3651, 0.04866), (-0.01603, 0.356, 0.02536), (-0.01416, 0.3528, 1.041e-07), (-0.01603, 0.356, -0.02536), (-0.02148, 0.3651, -0.04866), (-0.03006, 0.3795, -0.06802), (-0.04109, 0.398, -0.08187), (-0.05367, 0.4192, -0.08908), (-0.06679, 0.4412, -0.08908), (-0.07937, 0.4623, -0.08187), (-0.0904, 0.4808, -0.06802), (-0.09898, 0.4952, -0.04866), (-0.1044, 0.5043, -0.02536), (-0.1063, 0.5075, -1.343e-07), (-0.02748, 0.5388, 0.02536), (-0.02402, 0.5288, 0.04866), (-0.01856, 0.5129, 0.06802), (-0.01155, 0.4925, 0.08187), (-0.003546, 0.4693, 0.08908), (0.004792, 0.4451, 0.08908), (0.01279, 0.4218, 0.08187), (0.01981, 0.4014, 0.06802), (0.02527, 0.3856, 0.04866), (0.02873, 0.3755, 0.02536), (0.02992, 0.3721, 1.117e-07), (0.02873, 0.3755, -0.02536), (0.02527, 0.3856, -0.04866), (0.01981, 0.4014, -0.06802), (0.01279, 0.4218, -0.08187), (0.004792, 0.4451, -0.08908), (-0.003546, 0.4693, -0.08908), (-0.01155, 0.4925, -0.08187), (-0.01856, 0.5129, -0.06802), (-0.02402, 0.5288, -0.04866), (-0.02748, 0.5388, -0.02536), (-0.02867, 0.5423, -1.286e-07), (0.0573, 0.5602, 0.02536), (0.05929, 0.5498, 0.04866), (0.06243, 0.5333, 0.06802), (0.06645, 0.5121, 0.08187), (0.07105, 0.488, 0.08908), (0.07584, 0.4628, 0.08908), (0.08043, 0.4387, 0.08187), (0.08446, 0.4175, 0.06802), (0.0876, 0.401, 0.04866), (0.08959, 0.3906, 0.02536), (0.09027, 0.387, 1.213e-07), (0.08959, 0.3906, -0.02536), (0.0876, 0.401, -0.04866), (0.08446, 0.4175, -0.06802), (0.08043, 0.4387, -0.08187), (0.07584, 0.4628, -0.08908), (0.07105, 0.488, -0.08908), (0.06645, 0.5121, -0.08187), (0.06243, 0.5333, -0.06802), (0.05929, 0.5498, -0.04866), (0.0573, 0.5602, -0.02536), (0.05662, 0.5638, -1.264e-07), (0.1498, 0.5725, 0.02536), (0.1508, 0.5619, 0.04866), (0.1524, 0.5452, 0.06802), (0.1544, 0.5237, 0.08187), (0.1567, 0.4993, 0.08908), (0.1592, 0.4738, 0.08908), (0.1615, 0.4493, 0.08187), (0.1636, 0.4279, 0.06802), (0.1652, 0.4112, 0.04866), (0.1662, 0.4006, 0.02536), (0.1665, 0.3969, 1.274e-07), (0.1662, 0.4006, -0.02536), (0.1652, 0.4112, -0.04866), (0.1636, 0.4279, -0.06802), (0.1615, 0.4493, -0.08187), (0.1592, 0.4738, -0.08908), (0.1567, 0.4993, -0.08908), (0.1544, 0.5237, -0.08187), (0.1524, 0.5452, -0.06802), (0.1508, 0.5619, -0.04866), (0.1498, 0.5725, -0.02536), (0.1494, 0.5761, -1.11e-07), (0.6078, 0.5801, 0.02536), (0.6078, 0.5695, 0.04866), (0.6078, 0.5527, 0.06802), (0.6078, 0.5312, 0.08187), (0.6078, 0.5066, 0.08908), (0.6078, 0.481, 0.08908), (0.6078, 0.4564, 0.08187), (0.6078, 0.4348, 0.06802), (0.6078, 0.4181, 0.04866), (0.6078, 0.4074, 0.02536), (0.6078, 0.4038, 1.63e-07), (0.6078, 0.4074, -0.02536), (0.6078, 0.4181, -0.04866), (0.6078, 0.4348, -0.06802), (0.6078, 0.4564, -0.08187), (0.6078, 0.481, -0.08908), (0.6078, 0.5066, -0.08908), (0.6078, 0.5312, -0.08187), (0.6078, 0.5527, -0.06802), (0.6078, 0.5695, -0.04866), (0.6078, 0.5801, -0.02536), (0.6078, 0.5838, -8.285e-08), (-0.2784, -0.2054, -1.806e-07), (-0.2744, -0.2052, -0.02813), (-0.2626, -0.2046, -0.05398), (-0.244, -0.2037, -0.07546), (-0.2201, -0.2025, -0.09082), (-0.1929, -0.2011, -0.09883), (-0.1645, -0.1997, -0.09883), (-0.1373, -0.1983, -0.09082), (-0.1134, -0.1971, -0.07546), (-0.09482, -0.1962, -0.05398), (-0.08303, -0.1956, -0.02813), (-0.07899, -0.1954, 8.765e-08), (-0.08303, -0.1956, 0.02813), (-0.09482, -0.1962, 0.05398), (-0.1134, -0.1971, 0.07546), (-0.1373, -0.1983, 0.09082), (-0.1645, -0.1997, 0.09883), (-0.1929, -0.2011, 0.09883), (-0.2201, -0.2025, 0.09082), (-0.244, -0.2037, 0.07546), (-0.2626, -0.2046, 0.05398), (-0.2744, -0.2052, 0.02813), (-0.265, -0.2047, 0.02536), (-0.2543, -0.2042, 0.04866), (-0.2376, -0.2033, 0.06802), (-0.2161, -0.2023, 0.08187), (-0.1915, -0.201, 0.08908), (-0.1659, -0.1998, 0.08908), (-0.1414, -0.1985, 0.08187), (-0.1198, -0.1975, 0.06802), (-0.1031, -0.1966, 0.04866), (-0.09246, -0.1961, 0.02536), (-0.08882, -0.1959, 7.629e-08), (-0.09246, -0.1961, -0.02536), (-0.1031, -0.1966, -0.04866), (-0.1198, -0.1975, -0.06802), (-0.1414, -0.1985, -0.08187), (-0.1659, -0.1998, -0.08908), (-0.1915, -0.201, -0.08908), (-0.216, -0.2023, -0.08187), (-0.2376, -0.2033, -0.06802), (-0.2543, -0.2042, -0.04866), (-0.265, -0.2047, -0.02536), (-0.2686, -0.2049, -1.655e-07), (-0.2522, -0.3001, 0.02536), (-0.2419, -0.2976, 0.04866), (-0.2256, -0.2936, 0.06802), (-0.2047, -0.2884, 0.08187), (-0.1808, -0.2825, 0.08908), (-0.1559, -0.2764, 0.08908), (-0.1321, -0.2705, 0.08187), (-0.1111, -0.2654, 0.06802), (-0.09484, -0.2614, 0.04866), (-0.08451, -0.2588, 0.02536), (-0.08097, -0.258, 8.256e-08), (-0.08451, -0.2588, -0.02536), (-0.09484, -0.2614, -0.04866), (-0.1111, -0.2654, -0.06802), (-0.1321, -0.2705, -0.08187), (-0.1559, -0.2764, -0.08908), (-0.1808, -0.2825, -0.08908), (-0.2047, -0.2884, -0.08187), (-0.2256, -0.2936, -0.06802), (-0.2419, -0.2976, -0.04866), (-0.2522, -0.3001, -0.02536), (-0.2557, -0.301, -1.577e-07), (-0.2211, -0.3837, 0.02536), (-0.2118, -0.3787, 0.04866), (-0.197, -0.3708, 0.06802), (-0.178, -0.3606, 0.08187), (-0.1563, -0.349, 0.08908), (-0.1337, -0.337, 0.08908), (-0.112, -0.3254, 0.08187), (-0.093, -0.3152, 0.06802), (-0.07821, -0.3073, 0.04866), (-0.06882, -0.3023, 0.02536), (-0.06561, -0.3006, 8.672e-08), (-0.06882, -0.3023, -0.02536), (-0.07821, -0.3073, -0.04866), (-0.093, -0.3152, -0.06802), (-0.112, -0.3254, -0.08187), (-0.1337, -0.337, -0.08908), (-0.1563, -0.349, -0.08908), (-0.178, -0.3606, -0.08187), (-0.197, -0.3708, -0.06802), (-0.2118, -0.3787, -0.04866), (-0.2211, -0.3837, -0.02536), (-0.2244, -0.3854, -1.489e-07), (-0.1708, -0.4529, 0.02536), (-0.1631, -0.4454, 0.04866), (-0.1511, -0.4338, 0.06802), (-0.1357, -0.4187, 0.08187), (-0.118, -0.4016, 0.08908), (-0.09967, -0.3837, 0.08908), (-0.08205, -0.3666, 0.08187), (-0.0666, -0.3516, 0.06802), (-0.05457, -0.3399, 0.04866), (-0.04694, -0.3325, 0.02536), (-0.04433, -0.3299, 9.483e-08), (-0.04694, -0.3325, -0.02536), (-0.05457, -0.3399, -0.04866), (-0.0666, -0.3516, -0.06802), (-0.08205, -0.3666, -0.08187), (-0.09967, -0.3837, -0.08908), (-0.118, -0.4016, -0.08908), (-0.1357, -0.4187, -0.08187), (-0.1511, -0.4338, -0.06802), (-0.1631, -0.4454, -0.04866), (-0.1708, -0.4529, -0.02536), (-0.1734, -0.4554, -1.417e-07), (-0.1044, -0.5043, 0.02536), (-0.09898, -0.4952, 0.04866), (-0.0904, -0.4808, 0.06802), (-0.07937, -0.4623, 0.08187), (-0.06679, -0.4412, 0.08908), (-0.05367, -0.4192, 0.08908), (-0.04109, -0.398, 0.08187), (-0.03006, -0.3795, 0.06802), (-0.02148, -0.3651, 0.04866), (-0.01603, -0.356, 0.02536), (-0.01416, -0.3528, 1.041e-07), (-0.01603, -0.356, -0.02536), (-0.02148, -0.3651, -0.04866), (-0.03006, -0.3795, -0.06802), (-0.04109, -0.398, -0.08187), (-0.05367, -0.4192, -0.08908), (-0.06679, -0.4412, -0.08908), (-0.07937, -0.4623, -0.08187), (-0.0904, -0.4808, -0.06802), (-0.09898, -0.4952, -0.04866), (-0.1044, -0.5043, -0.02536), (-0.1063, -0.5075, -1.343e-07), (-0.02748, -0.5388, 0.02536), (-0.02402, -0.5288, 0.04866), (-0.01856, -0.5129, 0.06802), (-0.01155, -0.4925, 0.08187), (-0.003546, -0.4693, 0.08908), (0.004792, -0.4451, 0.08908), (0.01279, -0.4218, 0.08187), (0.01981, -0.4014, 0.06802), (0.02527, -0.3856, 0.04866), (0.02873, -0.3755, 0.02536), (0.02992, -0.3721, 1.117e-07), (0.02873, -0.3755, -0.02536), (0.02527, -0.3856, -0.04866), (0.01981, -0.4014, -0.06802), (0.01279, -0.4218, -0.08187), (0.004792, -0.4451, -0.08908), (-0.003546, -0.4693, -0.08908), (-0.01155, -0.4925, -0.08187), (-0.01856, -0.5129, -0.06802), (-0.02402, -0.5288, -0.04866), (-0.02748, -0.5388, -0.02536), (-0.02867, -0.5423, -1.286e-07), (0.0573, -0.5602, 0.02536), (0.05929, -0.5498, 0.04866), (0.06243, -0.5333, 0.06802), (0.06645, -0.5121, 0.08187), (0.07105, -0.488, 0.08908), (0.07584, -0.4628, 0.08908), (0.08043, -0.4387, 0.08187), (0.08446, -0.4175, 0.06802), (0.0876, -0.401, 0.04866), (0.08959, -0.3906, 0.02536), (0.09027, -0.387, 1.213e-07), (0.08959, -0.3906, -0.02536), (0.0876, -0.401, -0.04866), (0.08446, -0.4175, -0.06802), (0.08043, -0.4387, -0.08187), (0.07584, -0.4628, -0.08908), (0.07105, -0.488, -0.08908), (0.06645, -0.5121, -0.08187), (0.06243, -0.5333, -0.06802), (0.05929, -0.5498, -0.04866), (0.0573, -0.5602, -0.02536), (0.05662, -0.5638, -1.264e-07), (0.1498, -0.5725, 0.02536), (0.1508, -0.5619, 0.04866), (0.1524, -0.5452, 0.06802), (0.1544, -0.5237, 0.08187), (0.1567, -0.4993, 0.08908), (0.1592, -0.4738, 0.08908), (0.1615, -0.4493, 0.08187), (0.1636, -0.4279, 0.06802), (0.1652, -0.4112, 0.04866), (0.1662, -0.4006, 0.02536), (0.1665, -0.3969, 1.274e-07), (0.1662, -0.4006, -0.02536), (0.1652, -0.4112, -0.04866), (0.1636, -0.4279, -0.06802), (0.1615, -0.4493, -0.08187), (0.1592, -0.4738, -0.08908), (0.1567, -0.4993, -0.08908), (0.1544, -0.5237, -0.08187), (0.1524, -0.5452, -0.06802), (0.1508, -0.5619, -0.04866), (0.1498, -0.5725, -0.02536), (0.1494, -0.5761, -1.11e-07), (0.6078, -0.5801, 0.02536), (0.6078, -0.5695, 0.04866), (0.6078, -0.5527, 0.06802), (0.6078, -0.5312, 0.08187), (0.6078, -0.5066, 0.08908), (0.6078, -0.481, 0.08908), (0.6078, -0.4564, 0.08187), (0.6078, -0.4348, 0.06802), (0.6078, -0.4181, 0.04866), (0.6078, -0.4074, 0.02536), (0.6078, -0.4038, 1.63e-07), (0.6078, -0.4074, -0.02536), (0.6078, -0.4181, -0.04866), (0.6078, -0.4348, -0.06802), (0.6078, -0.4564, -0.08187), (0.6078, -0.481, -0.08908), (0.6078, -0.5066, -0.08908), (0.6078, -0.5312, -0.08187), (0.6078, -0.5527, -0.06802), (0.6078, -0.5695, -0.04866), (0.6078, -0.5801, -0.02536), (0.6078, -0.5838, -8.285e-08)], [], [(26, 25, 18, 17), (38, 37, 6, 5), (33, 32, 11, 10), (28, 27, 16, 15), (23, 22, 21, 20), (43, 42, 1, 0), (40, 39, 4, 3), (35, 34, 9, 8), (30, 29, 14, 13), (25, 24, 19, 18), (42, 41, 2, 1), (37, 36, 7, 6), (32, 31, 12, 11), (27, 26, 17, 16), (39, 38, 5, 4), (22, 43, 0, 21), (34, 33, 10, 9), (29, 28, 15, 14), (24, 23, 20, 19), (41, 40, 3, 2), (36, 35, 8, 7), (31, 30, 13, 12), (22, 44, 65, 43), (23, 45, 44, 22), (24, 46, 45, 23), (25, 47, 46, 24), (26, 48, 47, 25), (27, 49, 48, 26), (28, 50, 49, 27), (29, 51, 50, 28), (30, 52, 51, 29), (31, 53, 52, 30), (32, 54, 53, 31), (33, 55, 54, 32), (34, 56, 55, 33), (35, 57, 56, 34), (36, 58, 57, 35), (37, 59, 58, 36), (38, 60, 59, 37), (39, 61, 60, 38), (40, 62, 61, 39), (41, 63, 62, 40), (42, 64, 63, 41), (43, 65, 64, 42), (44, 66, 87, 65), (45, 67, 66, 44), (46, 68, 67, 45), (47, 69, 68, 46), (48, 70, 69, 47), (49, 71, 70, 48), (50, 72, 71, 49), (51, 73, 72, 50), (52, 74, 73, 51), (53, 75, 74, 52), (54, 76, 75, 53), (55, 77, 76, 54), (56, 78, 77, 55), (57, 79, 78, 56), (58, 80, 79, 57), (59, 81, 80, 58), (60, 82, 81, 59), (61, 83, 82, 60), (62, 84, 83, 61), (63, 85, 84, 62), (64, 86, 85, 63), (65, 87, 86, 64), (66, 88, 109, 87), (67, 89, 88, 66), (68, 90, 89, 67), (69, 91, 90, 68), (70, 92, 91, 69), (71, 93, 92, 70), (72, 94, 93, 71), (73, 95, 94, 72), (74, 96, 95, 73), (75, 97, 96, 74), (76, 98, 97, 75), (77, 99, 98, 76), (78, 100, 99, 77), (79, 101, 100, 78), (80, 102, 101, 79), (81, 103, 102, 80), (82, 104, 103, 81), (83, 105, 104, 82), (84, 106, 105, 83), (85, 107, 106, 84), (86, 108, 107, 85), (87, 109, 108, 86), (88, 110, 131, 109), (89, 111, 110, 88), (90, 112, 111, 89), (91, 113, 112, 90), (92, 114, 113, 91), (93, 115, 114, 92), (94, 116, 115, 93), (95, 117, 116, 94), (96, 118, 117, 95), (97, 119, 118, 96), (98, 120, 119, 97), (99, 121, 120, 98), (100, 122, 121, 99), (101, 123, 122, 100), (102, 124, 123, 101), (103, 125, 124, 102), (104, 126, 125, 103), (105, 127, 126, 104), (106, 128, 127, 105), (107, 129, 128, 106), (108, 130, 129, 107), (109, 131, 130, 108), (110, 132, 153, 131), (111, 133, 132, 110), (112, 134, 133, 111), (113, 135, 134, 112), (114, 136, 135, 113), (115, 137, 136, 114), (116, 138, 137, 115), (117, 139, 138, 116), (118, 140, 139, 117), (119, 141, 140, 118), (120, 142, 141, 119), (121, 143, 142, 120), (122, 144, 143, 121), (123, 145, 144, 122), (124, 146, 145, 123), (125, 147, 146, 124), (126, 148, 147, 125), (127, 149, 148, 126), (128, 150, 149, 127), (129, 151, 150, 128), (130, 152, 151, 129), (131, 153, 152, 130), (132, 154, 175, 153), (133, 155, 154, 132), (134, 156, 155, 133), (135, 157, 156, 134), (136, 158, 157, 135), (137, 159, 158, 136), (138, 160, 159, 137), (139, 161, 160, 138), (140, 162, 161, 139), (141, 163, 162, 140), (142, 164, 163, 141), (143, 165, 164, 142), (144, 166, 165, 143), (145, 167, 166, 144), (146, 168, 167, 145), (147, 169, 168, 146), (148, 170, 169, 147), (149, 171, 170, 148), (150, 172, 171, 149), (151, 173, 172, 150), (152, 174, 173, 151), (153, 175, 174, 152), (154, 176, 197, 175), (155, 177, 176, 154), (156, 178, 177, 155), (157, 179, 178, 156), (158, 180, 179, 157), (159, 181, 180, 158), (160, 182, 181, 159), (161, 183, 182, 160), (162, 184, 183, 161), (163, 185, 184, 162), (164, 186, 185, 163), (165, 187, 186, 164), (166, 188, 187, 165), (167, 189, 188, 166), (168, 190, 189, 167), (169, 191, 190, 168), (170, 192, 191, 169), (171, 193, 192, 170), (172, 194, 193, 171), (173, 195, 194, 172), (174, 196, 195, 173), (175, 197, 196, 174), (177, 199, 198, 176), (178, 200, 199, 177), (179, 201, 200, 178), (180, 202, 201, 179), (181, 203, 202, 180), (182, 204, 203, 181), (183, 205, 204, 182), (184, 206, 205, 183), (185, 207, 206, 184), (186, 208, 207, 185), (187, 209, 208, 186), (188, 210, 209, 187), (189, 211, 210, 188), (190, 212, 211, 189), (191, 213, 212, 190), (192, 214, 213, 191), (193, 215, 214, 192), (194, 216, 215, 193), (195, 217, 216, 194), (196, 218, 217, 195), (197, 219, 218, 196), (417, 439, 418, 396), (225, 5, 6, 226), (235, 15, 16, 236), (230, 10, 11, 231), (240, 20, 21, 241), (221, 1, 2, 222), (231, 11, 12, 232), (241, 21, 0, 220), (226, 6, 7, 227), (236, 16, 17, 237), (227, 7, 8, 228), (237, 17, 18, 238), (222, 2, 3, 223), (232, 12, 13, 233), (223, 3, 4, 224), (233, 13, 14, 234), (228, 8, 9, 229), (238, 18, 19, 239), (229, 9, 10, 230), (239, 19, 20, 240), (224, 4, 5, 225), (234, 14, 15, 235), (219, 198, 199, 200, 201, 202, 203, 204, 205, 206, 207, 208, 209, 210, 211, 212, 213, 214, 215, 216, 217, 218), (246, 237, 238, 245), (258, 225, 226, 257), (253, 230, 231, 252), (248, 235, 236, 247), (243, 240, 241, 242), (263, 220, 221, 262), (260, 223, 224, 259), (255, 228, 229, 254), (250, 233, 234, 249), (245, 238, 239, 244), (262, 221, 222, 261), (257, 226, 227, 256), (252, 231, 232, 251), (247, 236, 237, 246), (259, 224, 225, 258), (242, 241, 220, 263), (254, 229, 230, 253), (249, 234, 235, 248), (244, 239, 240, 243), (261, 222, 223, 260), (256, 227, 228, 255), (251, 232, 233, 250), (242, 263, 285, 264), (243, 242, 264, 265), (244, 243, 265, 266), (245, 244, 266, 267), (246, 245, 267, 268), (247, 246, 268, 269), (248, 247, 269, 270), (249, 248, 270, 271), (250, 249, 271, 272), (251, 250, 272, 273), (252, 251, 273, 274), (253, 252, 274, 275), (254, 253, 275, 276), (255, 254, 276, 277), (256, 255, 277, 278), (257, 256, 278, 279), (258, 257, 279, 280), (259, 258, 280, 281), (260, 259, 281, 282), (261, 260, 282, 283), (262, 261, 283, 284), (263, 262, 284, 285), (264, 285, 307, 286), (265, 264, 286, 287), (266, 265, 287, 288), (267, 266, 288, 289), (268, 267, 289, 290), (269, 268, 290, 291), (270, 269, 291, 292), (271, 270, 292, 293), (272, 271, 293, 294), (273, 272, 294, 295), (274, 273, 295, 296), (275, 274, 296, 297), (276, 275, 297, 298), (277, 276, 298, 299), (278, 277, 299, 300), (279, 278, 300, 301), (280, 279, 301, 302), (281, 280, 302, 303), (282, 281, 303, 304), (283, 282, 304, 305), (284, 283, 305, 306), (285, 284, 306, 307), (286, 307, 329, 308), (287, 286, 308, 309), (288, 287, 309, 310), (289, 288, 310, 311), (290, 289, 311, 312), (291, 290, 312, 313), (292, 291, 313, 314), (293, 292, 314, 315), (294, 293, 315, 316), (295, 294, 316, 317), (296, 295, 317, 318), (297, 296, 318, 319), (298, 297, 319, 320), (299, 298, 320, 321), (300, 299, 321, 322), (301, 300, 322, 323), (302, 301, 323, 324), (303, 302, 324, 325), (304, 303, 325, 326), (305, 304, 326, 327), (306, 305, 327, 328), (307, 306, 328, 329), (308, 329, 351, 330), (309, 308, 330, 331), (310, 309, 331, 332), (311, 310, 332, 333), (312, 311, 333, 334), (313, 312, 334, 335), (314, 313, 335, 336), (315, 314, 336, 337), (316, 315, 337, 338), (317, 316, 338, 339), (318, 317, 339, 340), (319, 318, 340, 341), (320, 319, 341, 342), (321, 320, 342, 343), (322, 321, 343, 344), (323, 322, 344, 345), (324, 323, 345, 346), (325, 324, 346, 347), (326, 325, 347, 348), (327, 326, 348, 349), (328, 327, 349, 350), (329, 328, 350, 351), (330, 351, 373, 352), (331, 330, 352, 353), (332, 331, 353, 354), (333, 332, 354, 355), (334, 333, 355, 356), (335, 334, 356, 357), (336, 335, 357, 358), (337, 336, 358, 359), (338, 337, 359, 360), (339, 338, 360, 361), (340, 339, 361, 362), (341, 340, 362, 363), (342, 341, 363, 364), (343, 342, 364, 365), (344, 343, 365, 366), (345, 344, 366, 367), (346, 345, 367, 368), (347, 346, 368, 369), (348, 347, 369, 370), (349, 348, 370, 371), (350, 349, 371, 372), (351, 350, 372, 373), (352, 373, 395, 374), (353, 352, 374, 375), (354, 353, 375, 376), (355, 354, 376, 377), (356, 355, 377, 378), (357, 356, 378, 379), (358, 357, 379, 380), (359, 358, 380, 381), (360, 359, 381, 382), (361, 360, 382, 383), (362, 361, 383, 384), (363, 362, 384, 385), (364, 363, 385, 386), (365, 364, 386, 387), (366, 365, 387, 388), (367, 366, 388, 389), (368, 367, 389, 390), (369, 368, 390, 391), (370, 369, 391, 392), (371, 370, 392, 393), (372, 371, 393, 394), (373, 372, 394, 395), (374, 395, 417, 396), (375, 374, 396, 397), (376, 375, 397, 398), (377, 376, 398, 399), (378, 377, 399, 400), (379, 378, 400, 401), (380, 379, 401, 402), (381, 380, 402, 403), (382, 381, 403, 404), (383, 382, 404, 405), (384, 383, 405, 406), (385, 384, 406, 407), (386, 385, 407, 408), (387, 386, 408, 409), (388, 387, 409, 410), (389, 388, 410, 411), (390, 389, 411, 412), (391, 390, 412, 413), (392, 391, 413, 414), (393, 392, 414, 415), (394, 393, 415, 416), (395, 394, 416, 417), (396, 418, 419, 397), (397, 419, 420, 398), (398, 420, 421, 399), (399, 421, 422, 400), (400, 422, 423, 401), (401, 423, 424, 402), (402, 424, 425, 403), (403, 425, 426, 404), (404, 426, 427, 405), (405, 427, 428, 406), (406, 428, 429, 407), (407, 429, 430, 408), (408, 430, 431, 409), (409, 431, 432, 410), (410, 432, 433, 411), (411, 433, 434, 412), (412, 434, 435, 413), (413, 435, 436, 414), (414, 436, 437, 415), (415, 437, 438, 416), (416, 438, 439, 417), (176, 198, 219, 197), (439, 438, 437, 436, 435, 434, 433, 432, 431, 430, 429, 428, 427, 426, 425, 424, 423, 422, 421, 420, 419, 418), (220, 0, 1, 221)])
me_beziercurve_001.polygons.foreach_set('use_smooth', [True] * 420)
_uv = me_beziercurve_001.uv_layers.new(name='UVMap')
_uv.uv.foreach_set('vector', [0.08333, 0.1818, 0.08333, 0.1364, 0.08333, 0.1364, 0.08333, 0.1818, 0.08333, 0.7273, 0.08333, 0.6818, 0.08333, 0.6818, 0.08333, 0.7273, 0.08333, 0.5, 0.08333, 0.4545, 0.08333, 0.4545, 0.08333, 0.5, 0.08333, 0.2727, 0.08333, 0.2273, 0.08333, 0.2273, 0.08333, 0.2727, 0.08333, 0.04545, 0.08333, 0.0, 0.08333, 0.0, 0.08333, 0.04545, 0.08333, 0.9545, 0.08333, 0.9091, 0.08333, 0.9091, 0.08333, 0.9545, 0.08333, 0.8182, 0.08333, 0.7727, 0.08333, 0.7727, 0.08333, 0.8182, 0.08333, 0.5909, 0.08333, 0.5455, 0.08333, 0.5455, 0.08333, 0.5909, 0.08333, 0.3636, 0.08333, 0.3182, 0.08333, 0.3182, 0.08333, 0.3636, 0.08333, 0.1364, 0.08333, 0.09091, 0.08333, 0.09091, 0.08333, 0.1364, 0.08333, 0.9091, 0.08333, 0.8636, 0.08333, 0.8636, 0.08333, 0.9091, 0.08333, 0.6818, 0.08333, 0.6364, 0.08333, 0.6364, 0.08333, 0.6818, 0.08333, 0.4545, 0.08333, 0.4091, 0.08333, 0.4091, 0.08333, 0.4545, 0.08333, 0.2273, 0.08333, 0.1818, 0.08333, 0.1818, 0.08333, 0.2273, 0.08333, 0.7727, 0.08333, 0.7273, 0.08333, 0.7273, 0.08333, 0.7727, 0.08333, 1.0, 0.08333, 0.9545, 0.08333, 0.9545, 0.08333, 1.0, 0.08333, 0.5455, 0.08333, 0.5, 0.08333, 0.5, 0.08333, 0.5455, 0.08333, 0.3182, 0.08333, 0.2727, 0.08333, 0.2727, 0.08333, 0.3182, 0.08333, 0.09091, 0.08333, 0.04545, 0.08333, 0.04545, 0.08333, 0.09091, 0.08333, 0.8636, 0.08333, 0.8182, 0.08333, 0.8182, 0.08333, 0.8636, 0.08333, 0.6364, 0.08333, 0.5909, 0.08333, 0.5909, 0.08333, 0.6364, 0.08333, 0.4091, 0.08333, 0.3636, 0.08333, 0.3636, 0.08333, 0.4091, 0.08333, 1.0, 0.1667, 1.0, 0.1667, 0.9545, 0.08333, 0.9545, 0.08333, 0.04545, 0.1667, 0.04545, 0.1667, 0.0, 0.08333, 0.0, 0.08333, 0.09091, 0.1667, 0.09091, 0.1667, 0.04545, 0.08333, 0.04545, 0.08333, 0.1364, 0.1667, 0.1364, 0.1667, 0.09091, 0.08333, 0.09091, 0.08333, 0.1818, 0.1667, 0.1818, 0.1667, 0.1364, 0.08333, 0.1364, 0.08333, 0.2273, 0.1667, 0.2273, 0.1667, 0.1818, 0.08333, 0.1818, 0.08333, 0.2727, 0.1667, 0.2727, 0.1667, 0.2273, 0.08333, 0.2273, 0.08333, 0.3182, 0.1667, 0.3182, 0.1667, 0.2727, 0.08333, 0.2727, 0.08333, 0.3636, 0.1667, 0.3636, 0.1667, 0.3182, 0.08333, 0.3182, 0.08333, 0.4091, 0.1667, 0.4091, 0.1667, 0.3636, 0.08333, 0.3636, 0.08333, 0.4545, 0.1667, 0.4545, 0.1667, 0.4091, 0.08333, 0.4091, 0.08333, 0.5, 0.1667, 0.5, 0.1667, 0.4545, 0.08333, 0.4545, 0.08333, 0.5455, 0.1667, 0.5455, 0.1667, 0.5, 0.08333, 0.5, 0.08333, 0.5909, 0.1667, 0.5909, 0.1667, 0.5455, 0.08333, 0.5455, 0.08333, 0.6364, 0.1667, 0.6364, 0.1667, 0.5909, 0.08333, 0.5909, 0.08333, 0.6818, 0.1667, 0.6818, 0.1667, 0.6364, 0.08333, 0.6364, 0.08333, 0.7273, 0.1667, 0.7273, 0.1667, 0.6818, 0.08333, 0.6818, 0.08333, 0.7727, 0.1667, 0.7727, 0.1667, 0.7273, 0.08333, 0.7273, 0.08333, 0.8182, 0.1667, 0.8182, 0.1667, 0.7727, 0.08333, 0.7727, 0.08333, 0.8636, 0.1667, 0.8636, 0.1667, 0.8182, 0.08333, 0.8182, 0.08333, 0.9091, 0.1667, 0.9091, 0.1667, 0.8636, 0.08333, 0.8636, 0.08333, 0.9545, 0.1667, 0.9545, 0.1667, 0.9091, 0.08333, 0.9091, 0.1667, 1.0, 0.25, 1.0, 0.25, 0.9545, 0.1667, 0.9545, 0.1667, 0.04545, 0.25, 0.04545, 0.25, 0.0, 0.1667, 0.0, 0.1667, 0.09091, 0.25, 0.09091, 0.25, 0.04545, 0.1667, 0.04545, 0.1667, 0.1364, 0.25, 0.1364, 0.25, 0.09091, 0.1667, 0.09091, 0.1667, 0.1818, 0.25, 0.1818, 0.25, 0.1364, 0.1667, 0.1364, 0.1667, 0.2273, 0.25, 0.2273, 0.25, 0.1818, 0.1667, 0.1818, 0.1667, 0.2727, 0.25, 0.2727, 0.25, 0.2273, 0.1667, 0.2273, 0.1667, 0.3182, 0.25, 0.3182, 0.25, 0.2727, 0.1667, 0.2727, 0.1667, 0.3636, 0.25, 0.3636, 0.25, 0.3182, 0.1667, 0.3182, 0.1667, 0.4091, 0.25, 0.4091, 0.25, 0.3636, 0.1667, 0.3636, 0.1667, 0.4545, 0.25, 0.4545, 0.25, 0.4091, 0.1667, 0.4091, 0.1667, 0.5, 0.25, 0.5, 0.25, 0.4545, 0.1667, 0.4545, 0.1667, 0.5455, 0.25, 0.5455, 0.25, 0.5, 0.1667, 0.5, 0.1667, 0.5909, 0.25, 0.5909, 0.25, 0.5455, 0.1667, 0.5455, 0.1667, 0.6364, 0.25, 0.6364, 0.25, 0.5909, 0.1667, 0.5909, 0.1667, 0.6818, 0.25, 0.6818, 0.25, 0.6364, 0.1667, 0.6364, 0.1667, 0.7273, 0.25, 0.7273, 0.25, 0.6818, 0.1667, 0.6818, 0.1667, 0.7727, 0.25, 0.7727, 0.25, 0.7273, 0.1667, 0.7273, 0.1667, 0.8182, 0.25, 0.8182, 0.25, 0.7727, 0.1667, 0.7727, 0.1667, 0.8636, 0.25, 0.8636, 0.25, 0.8182, 0.1667, 0.8182, 0.1667, 0.9091, 0.25, 0.9091, 0.25, 0.8636, 0.1667, 0.8636, 0.1667, 0.9545, 0.25, 0.9545, 0.25, 0.9091, 0.1667, 0.9091, 0.25, 1.0, 0.3333, 1.0, 0.3333, 0.9545, 0.25, 0.9545, 0.25, 0.04545, 0.3333, 0.04545, 0.3333, 0.0, 0.25, 0.0, 0.25, 0.09091, 0.3333, 0.09091, 0.3333, 0.04545, 0.25, 0.04545, 0.25, 0.1364, 0.3333, 0.1364, 0.3333, 0.09091, 0.25, 0.09091, 0.25, 0.1818, 0.3333, 0.1818, 0.3333, 0.1364, 0.25, 0.1364, 0.25, 0.2273, 0.3333, 0.2273, 0.3333, 0.1818, 0.25, 0.1818, 0.25, 0.2727, 0.3333, 0.2727, 0.3333, 0.2273, 0.25, 0.2273, 0.25, 0.3182, 0.3333, 0.3182, 0.3333, 0.2727, 0.25, 0.2727, 0.25, 0.3636, 0.3333, 0.3636, 0.3333, 0.3182, 0.25, 0.3182, 0.25, 0.4091, 0.3333, 0.4091, 0.3333, 0.3636, 0.25, 0.3636, 0.25, 0.4545, 0.3333, 0.4545, 0.3333, 0.4091, 0.25, 0.4091, 0.25, 0.5, 0.3333, 0.5, 0.3333, 0.4545, 0.25, 0.4545, 0.25, 0.5455, 0.3333, 0.5455, 0.3333, 0.5, 0.25, 0.5, 0.25, 0.5909, 0.3333, 0.5909, 0.3333, 0.5455, 0.25, 0.5455, 0.25, 0.6364, 0.3333, 0.6364, 0.3333, 0.5909, 0.25, 0.5909, 0.25, 0.6818, 0.3333, 0.6818, 0.3333, 0.6364, 0.25, 0.6364, 0.25, 0.7273, 0.3333, 0.7273, 0.3333, 0.6818, 0.25, 0.6818, 0.25, 0.7727, 0.3333, 0.7727, 0.3333, 0.7273, 0.25, 0.7273, 0.25, 0.8182, 0.3333, 0.8182, 0.3333, 0.7727, 0.25, 0.7727, 0.25, 0.8636, 0.3333, 0.8636, 0.3333, 0.8182, 0.25, 0.8182, 0.25, 0.9091, 0.3333, 0.9091, 0.3333, 0.8636, 0.25, 0.8636, 0.25, 0.9545, 0.3333, 0.9545, 0.3333, 0.9091, 0.25, 0.9091, 0.3333, 1.0, 0.4167, 1.0, 0.4167, 0.9545, 0.3333, 0.9545, 0.3333, 0.04545, 0.4167, 0.04545, 0.4167, 0.0, 0.3333, 0.0, 0.3333, 0.09091, 0.4167, 0.09091, 0.4167, 0.04545, 0.3333, 0.04545, 0.3333, 0.1364, 0.4167, 0.1364, 0.4167, 0.09091, 0.3333, 0.09091, 0.3333, 0.1818, 0.4167, 0.1818, 0.4167, 0.1364, 0.3333, 0.1364, 0.3333, 0.2273, 0.4167, 0.2273, 0.4167, 0.1818, 0.3333, 0.1818, 0.3333, 0.2727, 0.4167, 0.2727, 0.4167, 0.2273, 0.3333, 0.2273, 0.3333, 0.3182, 0.4167, 0.3182, 0.4167, 0.2727, 0.3333, 0.2727, 0.3333, 0.3636, 0.4167, 0.3636, 0.4167, 0.3182, 0.3333, 0.3182, 0.3333, 0.4091, 0.4167, 0.4091, 0.4167, 0.3636, 0.3333, 0.3636, 0.3333, 0.4545, 0.4167, 0.4545, 0.4167, 0.4091, 0.3333, 0.4091, 0.3333, 0.5, 0.4167, 0.5, 0.4167, 0.4545, 0.3333, 0.4545, 0.3333, 0.5455, 0.4167, 0.5455, 0.4167, 0.5, 0.3333, 0.5, 0.3333, 0.5909, 0.4167, 0.5909, 0.4167, 0.5455, 0.3333, 0.5455, 0.3333, 0.6364, 0.4167, 0.6364, 0.4167, 0.5909, 0.3333, 0.5909, 0.3333, 0.6818, 0.4167, 0.6818, 0.4167, 0.6364, 0.3333, 0.6364, 0.3333, 0.7273, 0.4167, 0.7273, 0.4167, 0.6818, 0.3333, 0.6818, 0.3333, 0.7727, 0.4167, 0.7727, 0.4167, 0.7273, 0.3333, 0.7273, 0.3333, 0.8182, 0.4167, 0.8182, 0.4167, 0.7727, 0.3333, 0.7727, 0.3333, 0.8636, 0.4167, 0.8636, 0.4167, 0.8182, 0.3333, 0.8182, 0.3333, 0.9091, 0.4167, 0.9091, 0.4167, 0.8636, 0.3333, 0.8636, 0.3333, 0.9545, 0.4167, 0.9545, 0.4167, 0.9091, 0.3333, 0.9091, 0.4167, 1.0, 0.5, 1.0, 0.5, 0.9545, 0.4167, 0.9545, 0.4167, 0.04545, 0.5, 0.04545, 0.5, 0.0, 0.4167, 0.0, 0.4167, 0.09091, 0.5, 0.09091, 0.5, 0.04545, 0.4167, 0.04545, 0.4167, 0.1364, 0.5, 0.1364, 0.5, 0.09091, 0.4167, 0.09091, 0.4167, 0.1818, 0.5, 0.1818, 0.5, 0.1364, 0.4167, 0.1364, 0.4167, 0.2273, 0.5, 0.2273, 0.5, 0.1818, 0.4167, 0.1818, 0.4167, 0.2727, 0.5, 0.2727, 0.5, 0.2273, 0.4167, 0.2273, 0.4167, 0.3182, 0.5, 0.3182, 0.5, 0.2727, 0.4167, 0.2727, 0.4167, 0.3636, 0.5, 0.3636, 0.5, 0.3182, 0.4167, 0.3182, 0.4167, 0.4091, 0.5, 0.4091, 0.5, 0.3636, 0.4167, 0.3636, 0.4167, 0.4545, 0.5, 0.4545, 0.5, 0.4091, 0.4167, 0.4091, 0.4167, 0.5, 0.5, 0.5, 0.5, 0.4545, 0.4167, 0.4545, 0.4167, 0.5455, 0.5, 0.5455, 0.5, 0.5, 0.4167, 0.5, 0.4167, 0.5909, 0.5, 0.5909, 0.5, 0.5455, 0.4167, 0.5455, 0.4167, 0.6364, 0.5, 0.6364, 0.5, 0.5909, 0.4167, 0.5909, 0.4167, 0.6818, 0.5, 0.6818, 0.5, 0.6364, 0.4167, 0.6364, 0.4167, 0.7273, 0.5, 0.7273, 0.5, 0.6818, 0.4167, 0.6818, 0.4167, 0.7727, 0.5, 0.7727, 0.5, 0.7273, 0.4167, 0.7273, 0.4167, 0.8182, 0.5, 0.8182, 0.5, 0.7727, 0.4167, 0.7727, 0.4167, 0.8636, 0.5, 0.8636, 0.5, 0.8182, 0.4167, 0.8182, 0.4167, 0.9091, 0.5, 0.9091, 0.5, 0.8636, 0.4167, 0.8636, 0.4167, 0.9545, 0.5, 0.9545, 0.5, 0.9091, 0.4167, 0.9091, 0.5, 1.0, 0.5833, 1.0, 0.5833, 0.9545, 0.5, 0.9545, 0.5, 0.04545, 0.5833, 0.04545, 0.5833, 0.0, 0.5, 0.0, 0.5, 0.09091, 0.5833, 0.09091, 0.5833, 0.04545, 0.5, 0.04545, 0.5, 0.1364, 0.5833, 0.1364, 0.5833, 0.09091, 0.5, 0.09091, 0.5, 0.1818, 0.5833, 0.1818, 0.5833, 0.1364, 0.5, 0.1364, 0.5, 0.2273, 0.5833, 0.2273, 0.5833, 0.1818, 0.5, 0.1818, 0.5, 0.2727, 0.5833, 0.2727, 0.5833, 0.2273, 0.5, 0.2273, 0.5, 0.3182, 0.5833, 0.3182, 0.5833, 0.2727, 0.5, 0.2727, 0.5, 0.3636, 0.5833, 0.3636, 0.5833, 0.3182, 0.5, 0.3182, 0.5, 0.4091, 0.5833, 0.4091, 0.5833, 0.3636, 0.5, 0.3636, 0.5, 0.4545, 0.5833, 0.4545, 0.5833, 0.4091, 0.5, 0.4091, 0.5, 0.5, 0.5833, 0.5, 0.5833, 0.4545, 0.5, 0.4545, 0.5, 0.5455, 0.5833, 0.5455, 0.5833, 0.5, 0.5, 0.5, 0.5, 0.5909, 0.5833, 0.5909, 0.5833, 0.5455, 0.5, 0.5455, 0.5, 0.6364, 0.5833, 0.6364, 0.5833, 0.5909, 0.5, 0.5909, 0.5, 0.6818, 0.5833, 0.6818, 0.5833, 0.6364, 0.5, 0.6364, 0.5, 0.7273, 0.5833, 0.7273, 0.5833, 0.6818, 0.5, 0.6818, 0.5, 0.7727, 0.5833, 0.7727, 0.5833, 0.7273, 0.5, 0.7273, 0.5, 0.8182, 0.5833, 0.8182, 0.5833, 0.7727, 0.5, 0.7727, 0.5, 0.8636, 0.5833, 0.8636, 0.5833, 0.8182, 0.5, 0.8182, 0.5, 0.9091, 0.5833, 0.9091, 0.5833, 0.8636, 0.5, 0.8636, 0.5, 0.9545, 0.5833, 0.9545, 0.5833, 0.9091, 0.5, 0.9091, 0.5833, 1.0, 0.6667, 1.0, 0.6667, 0.9545, 0.5833, 0.9545, 0.5833, 0.04545, 0.6667, 0.04545, 0.6667, 0.0, 0.5833, 0.0, 0.5833, 0.09091, 0.6667, 0.09091, 0.6667, 0.04545, 0.5833, 0.04545, 0.5833, 0.1364, 0.6667, 0.1364, 0.6667, 0.09091, 0.5833, 0.09091, 0.5833, 0.1818, 0.6667, 0.1818, 0.6667, 0.1364, 0.5833, 0.1364, 0.5833, 0.2273, 0.6667, 0.2273, 0.6667, 0.1818, 0.5833, 0.1818, 0.5833, 0.2727, 0.6667, 0.2727, 0.6667, 0.2273, 0.5833, 0.2273, 0.5833, 0.3182, 0.6667, 0.3182, 0.6667, 0.2727, 0.5833, 0.2727, 0.5833, 0.3636, 0.6667, 0.3636, 0.6667, 0.3182, 0.5833, 0.3182, 0.5833, 0.4091, 0.6667, 0.4091, 0.6667, 0.3636, 0.5833, 0.3636, 0.5833, 0.4545, 0.6667, 0.4545, 0.6667, 0.4091, 0.5833, 0.4091, 0.5833, 0.5, 0.6667, 0.5, 0.6667, 0.4545, 0.5833, 0.4545, 0.5833, 0.5455, 0.6667, 0.5455, 0.6667, 0.5, 0.5833, 0.5, 0.5833, 0.5909, 0.6667, 0.5909, 0.6667, 0.5455, 0.5833, 0.5455, 0.5833, 0.6364, 0.6667, 0.6364, 0.6667, 0.5909, 0.5833, 0.5909, 0.5833, 0.6818, 0.6667, 0.6818, 0.6667, 0.6364, 0.5833, 0.6364, 0.5833, 0.7273, 0.6667, 0.7273, 0.6667, 0.6818, 0.5833, 0.6818, 0.5833, 0.7727, 0.6667, 0.7727, 0.6667, 0.7273, 0.5833, 0.7273, 0.5833, 0.8182, 0.6667, 0.8182, 0.6667, 0.7727, 0.5833, 0.7727, 0.5833, 0.8636, 0.6667, 0.8636, 0.6667, 0.8182, 0.5833, 0.8182, 0.5833, 0.9091, 0.6667, 0.9091, 0.6667, 0.8636, 0.5833, 0.8636, 0.5833, 0.9545, 0.6667, 0.9545, 0.6667, 0.9091, 0.5833, 0.9091, 0.6667, 0.04545, 1.0, 0.04545, 1.0, 0.0, 0.6667, 0.0, 0.6667, 0.09091, 1.0, 0.09091, 1.0, 0.04545, 0.6667, 0.04545, 0.6667, 0.1364, 1.0, 0.1364, 1.0, 0.09091, 0.6667, 0.09091, 0.6667, 0.1818, 1.0, 0.1818, 1.0, 0.1364, 0.6667, 0.1364, 0.6667, 0.2273, 1.0, 0.2273, 1.0, 0.1818, 0.6667, 0.1818, 0.6667, 0.2727, 1.0, 0.2727, 1.0, 0.2273, 0.6667, 0.2273, 0.6667, 0.3182, 1.0, 0.3182, 1.0, 0.2727, 0.6667, 0.2727, 0.6667, 0.3636, 1.0, 0.3636, 1.0, 0.3182, 0.6667, 0.3182, 0.6667, 0.4091, 1.0, 0.4091, 1.0, 0.3636, 0.6667, 0.3636, 0.6667, 0.4545, 1.0, 0.4545, 1.0, 0.4091, 0.6667, 0.4091, 0.6667, 0.5, 1.0, 0.5, 1.0, 0.4545, 0.6667, 0.4545, 0.6667, 0.5455, 1.0, 0.5455, 1.0, 0.5, 0.6667, 0.5, 0.6667, 0.5909, 1.0, 0.5909, 1.0, 0.5455, 0.6667, 0.5455, 0.6667, 0.6364, 1.0, 0.6364, 1.0, 0.5909, 0.6667, 0.5909, 0.6667, 0.6818, 1.0, 0.6818, 1.0, 0.6364, 0.6667, 0.6364, 0.6667, 0.7273, 1.0, 0.7273, 1.0, 0.6818, 0.6667, 0.6818, 0.6667, 0.7727, 1.0, 0.7727, 1.0, 0.7273, 0.6667, 0.7273, 0.6667, 0.8182, 1.0, 0.8182, 1.0, 0.7727, 0.6667, 0.7727, 0.6667, 0.8636, 1.0, 0.8636, 1.0, 0.8182, 0.6667, 0.8182, 0.6667, 0.9091, 1.0, 0.9091, 1.0, 0.8636, 0.6667, 0.8636, 0.6667, 0.9545, 1.0, 0.9545, 1.0, 0.9091, 0.6667, 0.9091, 0.6667, 0.9545, 1.0, 0.9545, 1.0, 1.0, 0.6667, 1.0, 0.08333, 0.7273, 0.08333, 0.7273, 0.08333, 0.6818, 0.08333, 0.6818, 0.08333, 0.2727, 0.08333, 0.2727, 0.08333, 0.2273, 0.08333, 0.2273, 0.08333, 0.5, 0.08333, 0.5, 0.08333, 0.4545, 0.08333, 0.4545, 0.08333, 0.04545, 0.08333, 0.04545, 0.08333, 0.0, 0.08333, 0.0, 0.08333, 0.9091, 0.08333, 0.9091, 0.08333, 0.8636, 0.08333, 0.8636, 0.08333, 0.4545, 0.08333, 0.4545, 0.08333, 0.4091, 0.08333, 0.4091, 0.08333, 1.0, 0.08333, 1.0, 0.08333, 0.9545, 0.08333, 0.9545, 0.08333, 0.6818, 0.08333, 0.6818, 0.08333, 0.6364, 0.08333, 0.6364, 0.08333, 0.2273, 0.08333, 0.2273, 0.08333, 0.1818, 0.08333, 0.1818, 0.08333, 0.6364, 0.08333, 0.6364, 0.08333, 0.5909, 0.08333, 0.5909, 0.08333, 0.1818, 0.08333, 0.1818, 0.08333, 0.1364, 0.08333, 0.1364, 0.08333, 0.8636, 0.08333, 0.8636, 0.08333, 0.8182, 0.08333, 0.8182, 0.08333, 0.4091, 0.08333, 0.4091, 0.08333, 0.3636, 0.08333, 0.3636, 0.08333, 0.8182, 0.08333, 0.8182, 0.08333, 0.7727, 0.08333, 0.7727, 0.08333, 0.3636, 0.08333, 0.3636, 0.08333, 0.3182, 0.08333, 0.3182, 0.08333, 0.5909, 0.08333, 0.5909, 0.08333, 0.5455, 0.08333, 0.5455, 0.08333, 0.1364, 0.08333, 0.1364, 0.08333, 0.09091, 0.08333, 0.09091, 0.08333, 0.5455, 0.08333, 0.5455, 0.08333, 0.5, 0.08333, 0.5, 0.08333, 0.09091, 0.08333, 0.09091, 0.08333, 0.04545, 0.08333, 0.04545, 0.08333, 0.7727, 0.08333, 0.7727, 0.08333, 0.7273, 0.08333, 0.7273, 0.08333, 0.3182, 0.08333, 0.3182, 0.08333, 0.2727, 0.08333, 0.2727, 1.0, 0.9545, 1.0, 0.0, 1.0, 0.04545, 1.0, 0.09091, 1.0, 0.1364, 1.0, 0.1818, 1.0, 0.2273, 1.0, 0.2727, 1.0, 0.3182, 1.0, 0.3636, 1.0, 0.4091, 1.0, 0.4545, 1.0, 0.5, 1.0, 0.5455, 1.0, 0.5909, 1.0, 0.6364, 1.0, 0.6818, 1.0, 0.7273, 1.0, 0.7727, 1.0, 0.8182, 1.0, 0.8636, 1.0, 0.9091, 0.08333, 0.1818, 0.08333, 0.1818, 0.08333, 0.1364, 0.08333, 0.1364, 0.08333, 0.7273, 0.08333, 0.7273, 0.08333, 0.6818, 0.08333, 0.6818, 0.08333, 0.5, 0.08333, 0.5, 0.08333, 0.4545, 0.08333, 0.4545, 0.08333, 0.2727, 0.08333, 0.2727, 0.08333, 0.2273, 0.08333, 0.2273, 0.08333, 0.04545, 0.08333, 0.04545, 0.08333, 0.0, 0.08333, 0.0, 0.08333, 0.9545, 0.08333, 0.9545, 0.08333, 0.9091, 0.08333, 0.9091, 0.08333, 0.8182, 0.08333, 0.8182, 0.08333, 0.7727, 0.08333, 0.7727, 0.08333, 0.5909, 0.08333, 0.5909, 0.08333, 0.5455, 0.08333, 0.5455, 0.08333, 0.3636, 0.08333, 0.3636, 0.08333, 0.3182, 0.08333, 0.3182, 0.08333, 0.1364, 0.08333, 0.1364, 0.08333, 0.09091, 0.08333, 0.09091, 0.08333, 0.9091, 0.08333, 0.9091, 0.08333, 0.8636, 0.08333, 0.8636, 0.08333, 0.6818, 0.08333, 0.6818, 0.08333, 0.6364, 0.08333, 0.6364, 0.08333, 0.4545, 0.08333, 0.4545, 0.08333, 0.4091, 0.08333, 0.4091, 0.08333, 0.2273, 0.08333, 0.2273, 0.08333, 0.1818, 0.08333, 0.1818, 0.08333, 0.7727, 0.08333, 0.7727, 0.08333, 0.7273, 0.08333, 0.7273, 0.08333, 1.0, 0.08333, 1.0, 0.08333, 0.9545, 0.08333, 0.9545, 0.08333, 0.5455, 0.08333, 0.5455, 0.08333, 0.5, 0.08333, 0.5, 0.08333, 0.3182, 0.08333, 0.3182, 0.08333, 0.2727, 0.08333, 0.2727, 0.08333, 0.09091, 0.08333, 0.09091, 0.08333, 0.04545, 0.08333, 0.04545, 0.08333, 0.8636, 0.08333, 0.8636, 0.08333, 0.8182, 0.08333, 0.8182, 0.08333, 0.6364, 0.08333, 0.6364, 0.08333, 0.5909, 0.08333, 0.5909, 0.08333, 0.4091, 0.08333, 0.4091, 0.08333, 0.3636, 0.08333, 0.3636, 0.08333, 1.0, 0.08333, 0.9545, 0.1667, 0.9545, 0.1667, 1.0, 0.08333, 0.04545, 0.08333, 0.0, 0.1667, 0.0, 0.1667, 0.04545, 0.08333, 0.09091, 0.08333, 0.04545, 0.1667, 0.04545, 0.1667, 0.09091, 0.08333, 0.1364, 0.08333, 0.09091, 0.1667, 0.09091, 0.1667, 0.1364, 0.08333, 0.1818, 0.08333, 0.1364, 0.1667, 0.1364, 0.1667, 0.1818, 0.08333, 0.2273, 0.08333, 0.1818, 0.1667, 0.1818, 0.1667, 0.2273, 0.08333, 0.2727, 0.08333, 0.2273, 0.1667, 0.2273, 0.1667, 0.2727, 0.08333, 0.3182, 0.08333, 0.2727, 0.1667, 0.2727, 0.1667, 0.3182, 0.08333, 0.3636, 0.08333, 0.3182, 0.1667, 0.3182, 0.1667, 0.3636, 0.08333, 0.4091, 0.08333, 0.3636, 0.1667, 0.3636, 0.1667, 0.4091, 0.08333, 0.4545, 0.08333, 0.4091, 0.1667, 0.4091, 0.1667, 0.4545, 0.08333, 0.5, 0.08333, 0.4545, 0.1667, 0.4545, 0.1667, 0.5, 0.08333, 0.5455, 0.08333, 0.5, 0.1667, 0.5, 0.1667, 0.5455, 0.08333, 0.5909, 0.08333, 0.5455, 0.1667, 0.5455, 0.1667, 0.5909, 0.08333, 0.6364, 0.08333, 0.5909, 0.1667, 0.5909, 0.1667, 0.6364, 0.08333, 0.6818, 0.08333, 0.6364, 0.1667, 0.6364, 0.1667, 0.6818, 0.08333, 0.7273, 0.08333, 0.6818, 0.1667, 0.6818, 0.1667, 0.7273, 0.08333, 0.7727, 0.08333, 0.7273, 0.1667, 0.7273, 0.1667, 0.7727, 0.08333, 0.8182, 0.08333, 0.7727, 0.1667, 0.7727, 0.1667, 0.8182, 0.08333, 0.8636, 0.08333, 0.8182, 0.1667, 0.8182, 0.1667, 0.8636, 0.08333, 0.9091, 0.08333, 0.8636, 0.1667, 0.8636, 0.1667, 0.9091, 0.08333, 0.9545, 0.08333, 0.9091, 0.1667, 0.9091, 0.1667, 0.9545, 0.1667, 1.0, 0.1667, 0.9545, 0.25, 0.9545, 0.25, 1.0, 0.1667, 0.04545, 0.1667, 0.0, 0.25, 0.0, 0.25, 0.04545, 0.1667, 0.09091, 0.1667, 0.04545, 0.25, 0.04545, 0.25, 0.09091, 0.1667, 0.1364, 0.1667, 0.09091, 0.25, 0.09091, 0.25, 0.1364, 0.1667, 0.1818, 0.1667, 0.1364, 0.25, 0.1364, 0.25, 0.1818, 0.1667, 0.2273, 0.1667, 0.1818, 0.25, 0.1818, 0.25, 0.2273, 0.1667, 0.2727, 0.1667, 0.2273, 0.25, 0.2273, 0.25, 0.2727, 0.1667, 0.3182, 0.1667, 0.2727, 0.25, 0.2727, 0.25, 0.3182, 0.1667, 0.3636, 0.1667, 0.3182, 0.25, 0.3182, 0.25, 0.3636, 0.1667, 0.4091, 0.1667, 0.3636, 0.25, 0.3636, 0.25, 0.4091, 0.1667, 0.4545, 0.1667, 0.4091, 0.25, 0.4091, 0.25, 0.4545, 0.1667, 0.5, 0.1667, 0.4545, 0.25, 0.4545, 0.25, 0.5, 0.1667, 0.5455, 0.1667, 0.5, 0.25, 0.5, 0.25, 0.5455, 0.1667, 0.5909, 0.1667, 0.5455, 0.25, 0.5455, 0.25, 0.5909, 0.1667, 0.6364, 0.1667, 0.5909, 0.25, 0.5909, 0.25, 0.6364, 0.1667, 0.6818, 0.1667, 0.6364, 0.25, 0.6364, 0.25, 0.6818, 0.1667, 0.7273, 0.1667, 0.6818, 0.25, 0.6818, 0.25, 0.7273, 0.1667, 0.7727, 0.1667, 0.7273, 0.25, 0.7273, 0.25, 0.7727, 0.1667, 0.8182, 0.1667, 0.7727, 0.25, 0.7727, 0.25, 0.8182, 0.1667, 0.8636, 0.1667, 0.8182, 0.25, 0.8182, 0.25, 0.8636, 0.1667, 0.9091, 0.1667, 0.8636, 0.25, 0.8636, 0.25, 0.9091, 0.1667, 0.9545, 0.1667, 0.9091, 0.25, 0.9091, 0.25, 0.9545, 0.25, 1.0, 0.25, 0.9545, 0.3333, 0.9545, 0.3333, 1.0, 0.25, 0.04545, 0.25, 0.0, 0.3333, 0.0, 0.3333, 0.04545, 0.25, 0.09091, 0.25, 0.04545, 0.3333, 0.04545, 0.3333, 0.09091, 0.25, 0.1364, 0.25, 0.09091, 0.3333, 0.09091, 0.3333, 0.1364, 0.25, 0.1818, 0.25, 0.1364, 0.3333, 0.1364, 0.3333, 0.1818, 0.25, 0.2273, 0.25, 0.1818, 0.3333, 0.1818, 0.3333, 0.2273, 0.25, 0.2727, 0.25, 0.2273, 0.3333, 0.2273, 0.3333, 0.2727, 0.25, 0.3182, 0.25, 0.2727, 0.3333, 0.2727, 0.3333, 0.3182, 0.25, 0.3636, 0.25, 0.3182, 0.3333, 0.3182, 0.3333, 0.3636, 0.25, 0.4091, 0.25, 0.3636, 0.3333, 0.3636, 0.3333, 0.4091, 0.25, 0.4545, 0.25, 0.4091, 0.3333, 0.4091, 0.3333, 0.4545, 0.25, 0.5, 0.25, 0.4545, 0.3333, 0.4545, 0.3333, 0.5, 0.25, 0.5455, 0.25, 0.5, 0.3333, 0.5, 0.3333, 0.5455, 0.25, 0.5909, 0.25, 0.5455, 0.3333, 0.5455, 0.3333, 0.5909, 0.25, 0.6364, 0.25, 0.5909, 0.3333, 0.5909, 0.3333, 0.6364, 0.25, 0.6818, 0.25, 0.6364, 0.3333, 0.6364, 0.3333, 0.6818, 0.25, 0.7273, 0.25, 0.6818, 0.3333, 0.6818, 0.3333, 0.7273, 0.25, 0.7727, 0.25, 0.7273, 0.3333, 0.7273, 0.3333, 0.7727, 0.25, 0.8182, 0.25, 0.7727, 0.3333, 0.7727, 0.3333, 0.8182, 0.25, 0.8636, 0.25, 0.8182, 0.3333, 0.8182, 0.3333, 0.8636, 0.25, 0.9091, 0.25, 0.8636, 0.3333, 0.8636, 0.3333, 0.9091, 0.25, 0.9545, 0.25, 0.9091, 0.3333, 0.9091, 0.3333, 0.9545, 0.3333, 1.0, 0.3333, 0.9545, 0.4167, 0.9545, 0.4167, 1.0, 0.3333, 0.04545, 0.3333, 0.0, 0.4167, 0.0, 0.4167, 0.04545, 0.3333, 0.09091, 0.3333, 0.04545, 0.4167, 0.04545, 0.4167, 0.09091, 0.3333, 0.1364, 0.3333, 0.09091, 0.4167, 0.09091, 0.4167, 0.1364, 0.3333, 0.1818, 0.3333, 0.1364, 0.4167, 0.1364, 0.4167, 0.1818, 0.3333, 0.2273, 0.3333, 0.1818, 0.4167, 0.1818, 0.4167, 0.2273, 0.3333, 0.2727, 0.3333, 0.2273, 0.4167, 0.2273, 0.4167, 0.2727, 0.3333, 0.3182, 0.3333, 0.2727, 0.4167, 0.2727, 0.4167, 0.3182, 0.3333, 0.3636, 0.3333, 0.3182, 0.4167, 0.3182, 0.4167, 0.3636, 0.3333, 0.4091, 0.3333, 0.3636, 0.4167, 0.3636, 0.4167, 0.4091, 0.3333, 0.4545, 0.3333, 0.4091, 0.4167, 0.4091, 0.4167, 0.4545, 0.3333, 0.5, 0.3333, 0.4545, 0.4167, 0.4545, 0.4167, 0.5, 0.3333, 0.5455, 0.3333, 0.5, 0.4167, 0.5, 0.4167, 0.5455, 0.3333, 0.5909, 0.3333, 0.5455, 0.4167, 0.5455, 0.4167, 0.5909, 0.3333, 0.6364, 0.3333, 0.5909, 0.4167, 0.5909, 0.4167, 0.6364, 0.3333, 0.6818, 0.3333, 0.6364, 0.4167, 0.6364, 0.4167, 0.6818, 0.3333, 0.7273, 0.3333, 0.6818, 0.4167, 0.6818, 0.4167, 0.7273, 0.3333, 0.7727, 0.3333, 0.7273, 0.4167, 0.7273, 0.4167, 0.7727, 0.3333, 0.8182, 0.3333, 0.7727, 0.4167, 0.7727, 0.4167, 0.8182, 0.3333, 0.8636, 0.3333, 0.8182, 0.4167, 0.8182, 0.4167, 0.8636, 0.3333, 0.9091, 0.3333, 0.8636, 0.4167, 0.8636, 0.4167, 0.9091, 0.3333, 0.9545, 0.3333, 0.9091, 0.4167, 0.9091, 0.4167, 0.9545, 0.4167, 1.0, 0.4167, 0.9545, 0.5, 0.9545, 0.5, 1.0, 0.4167, 0.04545, 0.4167, 0.0, 0.5, 0.0, 0.5, 0.04545, 0.4167, 0.09091, 0.4167, 0.04545, 0.5, 0.04545, 0.5, 0.09091, 0.4167, 0.1364, 0.4167, 0.09091, 0.5, 0.09091, 0.5, 0.1364, 0.4167, 0.1818, 0.4167, 0.1364, 0.5, 0.1364, 0.5, 0.1818, 0.4167, 0.2273, 0.4167, 0.1818, 0.5, 0.1818, 0.5, 0.2273, 0.4167, 0.2727, 0.4167, 0.2273, 0.5, 0.2273, 0.5, 0.2727, 0.4167, 0.3182, 0.4167, 0.2727, 0.5, 0.2727, 0.5, 0.3182, 0.4167, 0.3636, 0.4167, 0.3182, 0.5, 0.3182, 0.5, 0.3636, 0.4167, 0.4091, 0.4167, 0.3636, 0.5, 0.3636, 0.5, 0.4091, 0.4167, 0.4545, 0.4167, 0.4091, 0.5, 0.4091, 0.5, 0.4545, 0.4167, 0.5, 0.4167, 0.4545, 0.5, 0.4545, 0.5, 0.5, 0.4167, 0.5455, 0.4167, 0.5, 0.5, 0.5, 0.5, 0.5455, 0.4167, 0.5909, 0.4167, 0.5455, 0.5, 0.5455, 0.5, 0.5909, 0.4167, 0.6364, 0.4167, 0.5909, 0.5, 0.5909, 0.5, 0.6364, 0.4167, 0.6818, 0.4167, 0.6364, 0.5, 0.6364, 0.5, 0.6818, 0.4167, 0.7273, 0.4167, 0.6818, 0.5, 0.6818, 0.5, 0.7273, 0.4167, 0.7727, 0.4167, 0.7273, 0.5, 0.7273, 0.5, 0.7727, 0.4167, 0.8182, 0.4167, 0.7727, 0.5, 0.7727, 0.5, 0.8182, 0.4167, 0.8636, 0.4167, 0.8182, 0.5, 0.8182, 0.5, 0.8636, 0.4167, 0.9091, 0.4167, 0.8636, 0.5, 0.8636, 0.5, 0.9091, 0.4167, 0.9545, 0.4167, 0.9091, 0.5, 0.9091, 0.5, 0.9545, 0.5, 1.0, 0.5, 0.9545, 0.5833, 0.9545, 0.5833, 1.0, 0.5, 0.04545, 0.5, 0.0, 0.5833, 0.0, 0.5833, 0.04545, 0.5, 0.09091, 0.5, 0.04545, 0.5833, 0.04545, 0.5833, 0.09091, 0.5, 0.1364, 0.5, 0.09091, 0.5833, 0.09091, 0.5833, 0.1364, 0.5, 0.1818, 0.5, 0.1364, 0.5833, 0.1364, 0.5833, 0.1818, 0.5, 0.2273, 0.5, 0.1818, 0.5833, 0.1818, 0.5833, 0.2273, 0.5, 0.2727, 0.5, 0.2273, 0.5833, 0.2273, 0.5833, 0.2727, 0.5, 0.3182, 0.5, 0.2727, 0.5833, 0.2727, 0.5833, 0.3182, 0.5, 0.3636, 0.5, 0.3182, 0.5833, 0.3182, 0.5833, 0.3636, 0.5, 0.4091, 0.5, 0.3636, 0.5833, 0.3636, 0.5833, 0.4091, 0.5, 0.4545, 0.5, 0.4091, 0.5833, 0.4091, 0.5833, 0.4545, 0.5, 0.5, 0.5, 0.4545, 0.5833, 0.4545, 0.5833, 0.5, 0.5, 0.5455, 0.5, 0.5, 0.5833, 0.5, 0.5833, 0.5455, 0.5, 0.5909, 0.5, 0.5455, 0.5833, 0.5455, 0.5833, 0.5909, 0.5, 0.6364, 0.5, 0.5909, 0.5833, 0.5909, 0.5833, 0.6364, 0.5, 0.6818, 0.5, 0.6364, 0.5833, 0.6364, 0.5833, 0.6818, 0.5, 0.7273, 0.5, 0.6818, 0.5833, 0.6818, 0.5833, 0.7273, 0.5, 0.7727, 0.5, 0.7273, 0.5833, 0.7273, 0.5833, 0.7727, 0.5, 0.8182, 0.5, 0.7727, 0.5833, 0.7727, 0.5833, 0.8182, 0.5, 0.8636, 0.5, 0.8182, 0.5833, 0.8182, 0.5833, 0.8636, 0.5, 0.9091, 0.5, 0.8636, 0.5833, 0.8636, 0.5833, 0.9091, 0.5, 0.9545, 0.5, 0.9091, 0.5833, 0.9091, 0.5833, 0.9545, 0.5833, 1.0, 0.5833, 0.9545, 0.6667, 0.9545, 0.6667, 1.0, 0.5833, 0.04545, 0.5833, 0.0, 0.6667, 0.0, 0.6667, 0.04545, 0.5833, 0.09091, 0.5833, 0.04545, 0.6667, 0.04545, 0.6667, 0.09091, 0.5833, 0.1364, 0.5833, 0.09091, 0.6667, 0.09091, 0.6667, 0.1364, 0.5833, 0.1818, 0.5833, 0.1364, 0.6667, 0.1364, 0.6667, 0.1818, 0.5833, 0.2273, 0.5833, 0.1818, 0.6667, 0.1818, 0.6667, 0.2273, 0.5833, 0.2727, 0.5833, 0.2273, 0.6667, 0.2273, 0.6667, 0.2727, 0.5833, 0.3182, 0.5833, 0.2727, 0.6667, 0.2727, 0.6667, 0.3182, 0.5833, 0.3636, 0.5833, 0.3182, 0.6667, 0.3182, 0.6667, 0.3636, 0.5833, 0.4091, 0.5833, 0.3636, 0.6667, 0.3636, 0.6667, 0.4091, 0.5833, 0.4545, 0.5833, 0.4091, 0.6667, 0.4091, 0.6667, 0.4545, 0.5833, 0.5, 0.5833, 0.4545, 0.6667, 0.4545, 0.6667, 0.5, 0.5833, 0.5455, 0.5833, 0.5, 0.6667, 0.5, 0.6667, 0.5455, 0.5833, 0.5909, 0.5833, 0.5455, 0.6667, 0.5455, 0.6667, 0.5909, 0.5833, 0.6364, 0.5833, 0.5909, 0.6667, 0.5909, 0.6667, 0.6364, 0.5833, 0.6818, 0.5833, 0.6364, 0.6667, 0.6364, 0.6667, 0.6818, 0.5833, 0.7273, 0.5833, 0.6818, 0.6667, 0.6818, 0.6667, 0.7273, 0.5833, 0.7727, 0.5833, 0.7273, 0.6667, 0.7273, 0.6667, 0.7727, 0.5833, 0.8182, 0.5833, 0.7727, 0.6667, 0.7727, 0.6667, 0.8182, 0.5833, 0.8636, 0.5833, 0.8182, 0.6667, 0.8182, 0.6667, 0.8636, 0.5833, 0.9091, 0.5833, 0.8636, 0.6667, 0.8636, 0.6667, 0.9091, 0.5833, 0.9545, 0.5833, 0.9091, 0.6667, 0.9091, 0.6667, 0.9545, 0.6667, 0.0, 1.0, 0.0, 1.0, 0.04545, 0.6667, 0.04545, 0.6667, 0.04545, 1.0, 0.04545, 1.0, 0.09091, 0.6667, 0.09091, 0.6667, 0.09091, 1.0, 0.09091, 1.0, 0.1364, 0.6667, 0.1364, 0.6667, 0.1364, 1.0, 0.1364, 1.0, 0.1818, 0.6667, 0.1818, 0.6667, 0.1818, 1.0, 0.1818, 1.0, 0.2273, 0.6667, 0.2273, 0.6667, 0.2273, 1.0, 0.2273, 1.0, 0.2727, 0.6667, 0.2727, 0.6667, 0.2727, 1.0, 0.2727, 1.0, 0.3182, 0.6667, 0.3182, 0.6667, 0.3182, 1.0, 0.3182, 1.0, 0.3636, 0.6667, 0.3636, 0.6667, 0.3636, 1.0, 0.3636, 1.0, 0.4091, 0.6667, 0.4091, 0.6667, 0.4091, 1.0, 0.4091, 1.0, 0.4545, 0.6667, 0.4545, 0.6667, 0.4545, 1.0, 0.4545, 1.0, 0.5, 0.6667, 0.5, 0.6667, 0.5, 1.0, 0.5, 1.0, 0.5455, 0.6667, 0.5455, 0.6667, 0.5455, 1.0, 0.5455, 1.0, 0.5909, 0.6667, 0.5909, 0.6667, 0.5909, 1.0, 0.5909, 1.0, 0.6364, 0.6667, 0.6364, 0.6667, 0.6364, 1.0, 0.6364, 1.0, 0.6818, 0.6667, 0.6818, 0.6667, 0.6818, 1.0, 0.6818, 1.0, 0.7273, 0.6667, 0.7273, 0.6667, 0.7273, 1.0, 0.7273, 1.0, 0.7727, 0.6667, 0.7727, 0.6667, 0.7727, 1.0, 0.7727, 1.0, 0.8182, 0.6667, 0.8182, 0.6667, 0.8182, 1.0, 0.8182, 1.0, 0.8636, 0.6667, 0.8636, 0.6667, 0.8636, 1.0, 0.8636, 1.0, 0.9091, 0.6667, 0.9091, 0.6667, 0.9091, 1.0, 0.9091, 1.0, 0.9545, 0.6667, 0.9545, 0.6667, 1.0, 1.0, 1.0, 1.0, 0.9545, 0.6667, 0.9545, 1.0, 0.9545, 1.0, 0.9091, 1.0, 0.8636, 1.0, 0.8182, 1.0, 0.7727, 1.0, 0.7273, 1.0, 0.6818, 1.0, 0.6364, 1.0, 0.5909, 1.0, 0.5455, 1.0, 0.5, 1.0, 0.4545, 1.0, 0.4091, 1.0, 0.3636, 1.0, 0.3182, 1.0, 0.2727, 1.0, 0.2273, 1.0, 0.1818, 1.0, 0.1364, 1.0, 0.09091, 1.0, 0.04545, 1.0, 0.0, 0.08333, 0.9545, 0.08333, 0.9545, 0.08333, 0.9091, 0.08333, 0.9091])
me_beziercurve_001.update()
me_cube_002 = bpy.data.meshes.new('Cube.002')
me_cube_002.from_pydata([(-1.0, -1.0, -1.0), (-1.0, -1.0, 1.0), (-1.0, 1.0, -1.0), (-1.0, 1.0, 1.0), (1.0, -1.0, -1.0), (1.0, -1.0, 1.0), (1.0, 1.0, -1.0), (1.0, 1.0, 1.0)], [], [(0, 1, 3, 2), (2, 3, 7, 6), (6, 7, 5, 4), (4, 5, 1, 0), (2, 6, 4, 0), (7, 3, 1, 5)])
_uv = me_cube_002.uv_layers.new(name='UVMap')
_uv.uv.foreach_set('vector', [0.375, 0.0, 0.625, 0.0, 0.625, 0.25, 0.375, 0.25, 0.375, 0.25, 0.625, 0.25, 0.625, 0.5, 0.375, 0.5, 0.375, 0.5, 0.625, 0.5, 0.625, 0.75, 0.375, 0.75, 0.375, 0.75, 0.625, 0.75, 0.625, 1.0, 0.375, 1.0, 0.125, 0.5, 0.375, 0.5, 0.375, 0.75, 0.125, 0.75, 0.625, 0.5, 0.875, 0.5, 0.875, 0.75, 0.625, 0.75])
me_cube_002.update()

# ---- objects
ob_rhandlept2 = bpy.data.objects.new('RHandlePt2', me_cylinder_002)
ob_rhandlept1 = bpy.data.objects.new('RHandlePt1', me_cylinder_003)
ob_lhandlept2 = bpy.data.objects.new('LHandlePt2', me_cylinder_006)
ob_lhandlept1 = bpy.data.objects.new('LHandlePt1', me_cylinder_007)
ob_frame = bpy.data.objects.new('Frame', me_beziercurve_001)
ob_board = bpy.data.objects.new('Board', me_cube_002)

# ---- transforms, parenting, visibility, modifiers, constraints
ob_rhandlept2.location = (0.02326, 6.524, 5.894)
ob_rhandlept2.rotation_euler = (-0.3344, 2.736e-07, 3.142)
ob_rhandlept2.scale = (0.1026, 0.1026, 0.797)
_m = ob_rhandlept2.modifiers.new('Auto Smooth', 'NODES')
_m.node_group = ng_auto_smooth
_gi = [s.identifier for s in ng_auto_smooth.interface.items_tree if s.item_type == 'SOCKET' and s.in_out == 'INPUT']
_m[_gi[1]] = 0.5236  # Angle
ob_rhandlept1.location = (0.02318, 6.184, 6.886)
ob_rhandlept1.rotation_euler = (1.571, 1.905, 4.712)
ob_rhandlept1.scale = (0.1186, 0.1186, 0.7493)
_m = ob_rhandlept1.modifiers.new('Auto Smooth', 'NODES')
_m.node_group = ng_auto_smooth
_gi = [s.identifier for s in ng_auto_smooth.interface.items_tree if s.item_type == 'SOCKET' and s.in_out == 'INPUT']
_m[_gi[1]] = 0.5236  # Angle
ob_lhandlept2.location = (0.0231, -6.126, 1.509)
ob_lhandlept2.rotation_euler = (0.287, -0.0, 0.0)
ob_lhandlept2.scale = (0.1026, 0.1026, 0.797)
_m = ob_lhandlept2.modifiers.new('Auto Smooth', 'NODES')
_m.node_group = ng_auto_smooth
_gi = [s.identifier for s in ng_auto_smooth.interface.items_tree if s.item_type == 'SOCKET' and s.in_out == 'INPUT']
_m[_gi[1]] = 0.5236  # Angle
ob_lhandlept1.location = (0.02318, -6.428, 2.513)
ob_lhandlept1.rotation_euler = (1.571, 1.284, 1.571)
ob_lhandlept1.scale = (0.1186, 0.1186, 0.7493)
_m = ob_lhandlept1.modifiers.new('Auto Smooth', 'NODES')
_m.node_group = ng_auto_smooth
_gi = [s.identifier for s in ng_auto_smooth.interface.items_tree if s.item_type == 'SOCKET' and s.in_out == 'INPUT']
_m[_gi[1]] = 0.5236  # Angle
ob_frame.location = (-0.1795, 0.09633, 2.105)
ob_frame.rotation_euler = (-1.571, 1.571, 0.0)
ob_frame.scale = (3.136, 3.136, 3.136)
_m = ob_frame.modifiers.new('Auto Smooth', 'NODES')
_m.node_group = ng_auto_smooth
_gi = [s.identifier for s in ng_auto_smooth.interface.items_tree if s.item_type == 'SOCKET' and s.in_out == 'INPUT']
_m[_gi[1]] = 0.5236  # Angle
ob_board.location = (0.003569, 0.05393, 3.155)
ob_board.rotation_euler = (0.3334, -0.0, 0.0)
ob_board.scale = (1.123, 9.536, -0.1151)

# ---- collection membership
col_collection.objects.link(ob_rhandlept2)
col_collection.objects.link(ob_rhandlept1)
col_collection.objects.link(ob_lhandlept2)
col_collection.objects.link(ob_lhandlept1)
col_collection.objects.link(ob_frame)
col_collection.objects.link(ob_board)

# ---- scene / render settings (as saved in the file)
scene.frame_start = 1; scene.frame_end = 250; scene.frame_set(1)
scene.render.engine = 'BLENDER_EEVEE_NEXT'
scene.cycles.sampling_pattern = 'TABULATED_SOBOL'
scene.cycles.use_light_tree = False
scene.view_settings.view_transform = 'Filmic'
bpy.context.view_layer.update()

# ---- added for rendering (the .blend has no active camera and no usable light): camera, sun
cam_auto = bpy.data.cameras.new('AutoCamera')
cam_auto.lens = 50.0
cam_auto.sensor_width = 36.0
cam_auto.clip_end = 1000.0
ob_auto_camera = bpy.data.objects.new('AutoCamera', cam_auto)
scene.collection.objects.link(ob_auto_camera)
ob_auto_camera.location = (18.126, -21.9127, 18.1254)
ob_auto_camera.rotation_euler = (1.09748, -7.21219e-08, 0.694738)
scene.camera = ob_auto_camera
light_auto_sun = bpy.data.lights.new('AutoSun', 'SUN')
light_auto_sun.energy = 3.0
light_auto_sun.angle = 0.0523599
ob_auto_sun = bpy.data.objects.new('AutoSun', light_auto_sun)
scene.collection.objects.link(ob_auto_sun)
ob_auto_sun.rotation_euler = (0.872665, 0.174533, 0.523599)
bpy.context.view_layer.update()
